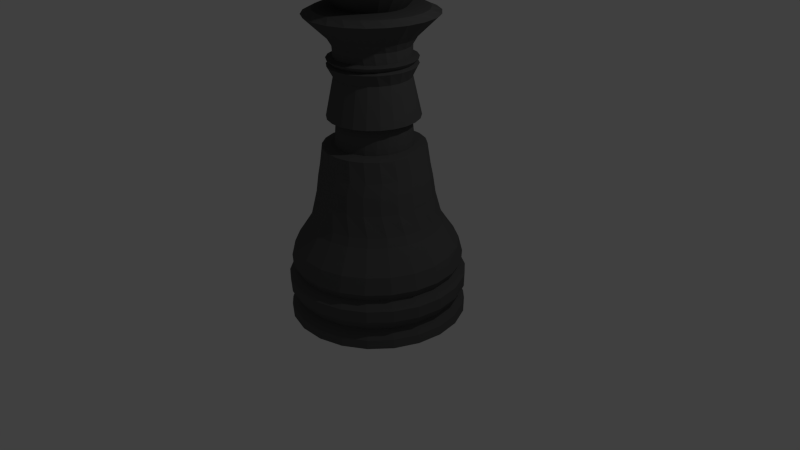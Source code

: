 # Source: b_king.blend  (saved by Blender 2.69.0; exported with 4.5.12 LTS)
import bpy
from mathutils import Matrix  # noqa: F401  (used for matrix-valued properties, if any)

bpy.ops.wm.read_factory_settings(use_empty=True)
scene = bpy.context.scene
scene.name = 'Scene'

# ---- collections
col_collection_1 = bpy.data.collections.new('Collection 1'); scene.collection.children.link(col_collection_1)

# ---- materials (node trees are filled in below, after node groups)
mat_material_001 = bpy.data.materials.new('Material.001')
mat_material_001.alpha_threshold = 0.0
mat_material_001.use_transparent_shadow = False
mat_material_001.diffuse_color = (0.1107, 0.1107, 0.1107, 1.0)
mat_material_001.roughness = 0.5
mat_material_001.line_color = (0.0, 0.0, 0.0, 1.0)
mat_material_002 = bpy.data.materials.new('Material.002')
mat_material_002.alpha_threshold = 0.0
mat_material_002.use_transparent_shadow = False
mat_material_002.diffuse_color = (0.0985, 0.0985, 0.0985, 1.0)
mat_material_002.roughness = 0.5
mat_material_002.line_color = (0.0, 0.0, 0.0, 1.0)

# ---- material node trees

# ---- world
world_world = bpy.data.worlds.new('World'); scene.world = world_world
world_world.color = (0.05088, 0.05088, 0.05088)
world_world.use_sun_shadow = False
world_world.sun_shadow_jitter_overblur = 0.0
world_world.cycles.sampling_method = 'MANUAL'
world_world.cycles.sample_map_resolution = 256

# ---- cameras
cam_camera = bpy.data.cameras.new('Camera')
cam_camera.clip_end = 100.0
cam_camera.lens = 35.0
cam_camera.sensor_width = 32.0
cam_camera.sensor_height = 18.0
cam_camera.ortho_scale = 7.314
cam_camera.dof.focus_distance = 0.0
cam_camera.dof.aperture_fstop = 128.0

# ---- lights
light_lamp = bpy.data.lights.new('Lamp', 'POINT')
light_lamp.transmission_factor = 0.0
light_lamp.cutoff_distance = 30.0
light_lamp.energy = 100.0
light_lamp.shadow_buffer_clip_start = 1.001
light_lamp.shadow_soft_size = 0.1
light_lamp.shadow_maximum_resolution = 0.006
light_lamp.use_absolute_resolution = True
light_lamp.cycles.use_multiple_importance_sampling = False

# ---- meshes
me_cube_001 = bpy.data.meshes.new('Cube.001')
me_cube_001.from_pydata([(-1.0, -1.0, -1.0), (-1.0, 1.0, -1.0), (1.0, 1.0, -1.0), (1.0, -1.0, -1.0), (-1.0, -1.0, 1.0), (-1.0, 1.0, 1.0), (1.0, 1.0, 1.0), (1.0, -1.0, 1.0), (-1.0, -0.59, 1.0), (-1.0, 0.59, 1.0), (-1.0, 0.3333, -1.0), (-1.0, -0.3333, -1.0), (1.0, 0.59, 1.0), (1.0, -0.59, 1.0), (1.0, -0.3333, -1.0), (1.0, 0.3333, -1.0), (-1.0, -1.0, -0.5889), (-1.0, -1.0, 0.5889), (-1.0, 1.0, 0.5889), (-1.0, 1.0, -0.5889), (1.0, 1.0, 0.5889), (1.0, 1.0, -0.5889), (1.0, -1.0, 0.5889), (1.0, -1.0, -0.5889), (-1.0, -0.3333, 0.3333), (-1.0, -0.3333, -0.3333), (-1.0, 0.3333, 0.3333), (-1.0, 0.3333, -0.3333), (1.0, 0.3333, 0.3333), (1.0, 0.3333, -0.3333), (1.0, -0.3333, 0.3333), (1.0, -0.3333, -0.3333), (-1.0, -0.59, 1.947), (-1.0, 0.59, 1.947), (1.0, 0.59, 1.947), (1.0, -0.59, 1.947), (-1.0, -1.0, -0.5889), (-1.0, -1.0, 0.5889), (-1.0, 1.0, 0.5889), (-1.0, 1.0, -0.5889), (1.0, 1.0, 0.5889), (1.0, 1.0, -0.5889), (1.0, -1.0, 0.5889), (1.0, -1.0, -0.5889), (-1.0, -1.732, -0.5889), (-1.0, -1.732, 0.5889), (-1.0, 1.732, 0.5889), (-1.0, 1.732, -0.5889), (1.0, 1.732, 0.5889), (1.0, 1.732, -0.5889), (1.0, -1.732, 0.5889), (1.0, -1.732, -0.5889)], [], [(27, 19, 1, 10), (19, 21, 2, 1), (31, 23, 3, 14), (23, 16, 0, 3), (10, 1, 2, 15), (12, 6, 5, 9), (16, 25, 11, 0), (25, 27, 10, 11), (21, 29, 15, 2), (29, 31, 14, 15), (0, 11, 14, 3), (11, 10, 15, 14), (7, 13, 8, 4), (12, 9, 33, 34), (9, 5, 18, 26), (26, 18, 19, 27), (5, 6, 20, 18), (22, 17, 37, 42), (13, 7, 22, 30), (30, 22, 23, 31), (7, 4, 17, 22), (16, 23, 43, 36), (4, 8, 24, 17), (17, 24, 25, 16), (8, 9, 26, 24), (24, 26, 27, 25), (6, 12, 28, 20), (20, 28, 29, 21), (12, 13, 30, 28), (28, 30, 31, 29), (35, 34, 33, 32), (8, 13, 35, 32), (13, 12, 34, 35), (9, 8, 32, 33), (42, 37, 45, 50), (36, 43, 51, 44), (21, 19, 39, 41), (18, 20, 40, 38), (23, 22, 42, 43), (20, 21, 41, 40), (19, 18, 38, 39), (17, 16, 36, 37), (46, 48, 49, 47), (50, 45, 44, 51), (41, 39, 47, 49), (38, 40, 48, 46), (43, 42, 50, 51), (40, 41, 49, 48), (39, 38, 46, 47), (37, 36, 44, 45)])
me_cube_001.materials.append(mat_material_001)
me_cube_001.use_remesh_preserve_volume = False
me_cube_001.use_remesh_preserve_attributes = False
me_cube_001.use_mirror_vertex_groups = False
me_cube_001.update()
me_plane_001 = bpy.data.meshes.new('Plane.001')
me_plane_001.from_pydata([(0.01829, 0.06909, 3.578), (0.01829, 0.06909, 3.631), (0.5125, 0.06779, 3.631), (1.381, 0.06549, 3.65), (0.5125, 0.06779, 3.659), (0.7353, 0.06949, 3.267), (0.01829, 0.06909, 3.631), (0.01829, 0.06909, 3.631), (0.01945, 0.06604, 3.578), (0.01945, 0.06604, 3.631), (0.01945, 0.06604, 3.631), (0.5125, 0.06779, 3.631), (0.5125, 0.06779, 3.659), (0.5125, 0.06584, 3.659), (0.03098, 0.06544, 3.246), (1.325, -0.1535, 3.65), (0.5125, 0.06779, 3.631), (0.5125, 0.06779, 3.659), (0.01945, 0.06604, 3.631), (0.0298, 0.06052, 3.246), (0.01903, 0.06292, 3.578), (0.01903, 0.06292, 3.631), (0.01903, 0.06292, 3.631), (0.5125, -0.01686, 3.658), (0.5125, 0.06584, 3.659), (0.5125, 0.06584, 3.659), (1.223, 0.02861, 3.256), (0.7076, -0.04727, 3.267), (0.01829, 0.06909, 3.663), (0.01945, 0.06604, 3.663), (0.02621, 0.05599, 3.246), (0.01903, 0.06292, 3.631), (0.01708, 0.06, 3.578), (0.01708, 0.06, 3.631), (0.01708, 0.06, 3.631), (0.5125, -0.01686, 3.658), (0.5125, -0.01686, 3.658), (0.5125, -0.01884, 3.658), (0.01829, 0.06909, 3.175), (0.01945, 0.06604, 3.175), (1.162, -0.3547, 3.65), (0.01903, 0.06292, 3.175), (0.01903, 0.06292, 3.663), (0.02049, 0.05221, 3.246), (0.01708, 0.06, 3.631), (0.01374, 0.05751, 3.578), (0.01374, 0.05751, 3.631), (0.01374, 0.05751, 3.631), (0.5125, -0.01884, 3.658), (0.5125, -0.1174, 3.658), (0.5125, -0.01884, 3.658), (1.438, 0.1124, 3.2), (1.155, -0.1639, 3.256), (0.6226, -0.1549, 3.267), (0.01708, 0.06, 3.175), (0.01708, 0.06, 3.663), (0.01311, 0.04949, 3.246), (0.01374, 0.05751, 3.631), (0.009285, 0.05564, 3.578), (0.009285, 0.05564, 3.631), (0.009285, 0.05564, 3.631), (0.5125, -0.1174, 3.658), (0.5125, -0.1174, 3.658), (0.5125, -0.1195, 3.658), (0.01829, 0.06909, 3.108), (0.01945, 0.06604, 3.108), (0.01903, 0.06292, 3.108), (0.9046, -0.522, 3.65), (0.01708, 0.06, 3.108), (0.01374, 0.05751, 3.175), (0.5125, -0.1195, 3.658), (0.5125, -0.1195, 3.658), (0.004669, 0.04805, 3.246), (0.01374, 0.05751, 3.663), (0.009285, 0.05564, 3.631), (0.00408, 0.05456, 3.578), (0.00408, 0.05456, 3.631), (0.00408, 0.05456, 3.631), (0.5125, -0.2648, 3.656), (0.5125, -0.1722, 3.657), (0.9364, 0.1264, 2.941), (1.403, -0.1176, 3.2), (0.01829, 0.06909, 3.041), (0.01945, 0.06604, 3.041), (0.9938, -0.3378, 3.256), (0.01903, 0.06292, 3.041), (0.4872, -0.2447, 3.267), (0.01708, 0.06, 3.041), (0.01374, 0.05751, 3.108), (0.009285, 0.05564, 3.175), (0.5125, -0.2669, 3.656), (0.009285, 0.05564, 3.663), (-0.00415, 0.04801, 3.246), (0.00408, 0.05456, 3.631), (-0.001456, 0.05435, 3.578), (-0.001456, 0.05435, 3.631), (-0.001456, 0.05435, 3.631), (0.01829, 0.06909, 2.974), (0.01945, 0.06604, 2.974), (0.01903, 0.06292, 2.974), (0.574, -0.6416, 3.65), (0.01708, 0.06, 2.974), (0.01374, 0.05751, 3.041), (0.009285, 0.05564, 3.108), (0.00408, 0.05456, 3.175), (0.2918, -0.2895, 3.657), (0.5125, -0.2895, 3.655), (0.2888, -0.2895, 3.657), (0.00408, 0.05456, 3.663), (-0.01263, 0.04937, 3.246), (-0.001456, 0.05435, 3.631), (-0.006873, 0.05502, 3.578), (-0.006873, 0.05502, 3.631), (-0.006873, 0.05502, 3.631), (0.8322, 0.1453, 2.853), (0.9291, -0.02452, 2.941), (1.255, -0.3327, 3.2), (0.01829, 0.06909, 2.773), (0.01945, 0.06604, 2.773), (0.7518, -0.479, 3.256), (0.01903, 0.06292, 2.773), (0.3122, -0.3094, 3.267), (0.01708, 0.06, 2.773), (0.01374, 0.05751, 2.974), (0.009285, 0.05564, 3.041), (0.00408, 0.05456, 3.108), (0.09452, -0.2895, 3.657), (-0.001456, 0.05435, 3.175), (0.09153, -0.2895, 3.657), (-0.001456, 0.05435, 3.663), (-0.02009, 0.05201, 3.246), (-0.006873, 0.05502, 3.631), (-0.01173, 0.05653, 3.631), (-0.01173, 0.05653, 3.578), (-0.01173, 0.05653, 3.631), (0.8186, 0.163, 2.727), (0.01829, 0.06909, 2.572), (0.01945, 0.06604, 2.572), (0.01903, 0.06292, 2.572), (0.1969, -0.704, 3.65), (0.01708, 0.06, 2.572), (0.01374, 0.05751, 2.773), (0.009285, 0.05564, 2.974), (0.00408, 0.05456, 3.041), (-0.001456, 0.05435, 3.108), (-0.08674, -0.2895, 3.657), (-0.006873, 0.05502, 3.175), (-0.08973, -0.2895, 3.657), (-0.006873, 0.05502, 3.663), (-0.02592, 0.05574, 3.246), (-0.01173, 0.05653, 3.631), (-0.01564, 0.05874, 3.578), (-0.01564, 0.05874, 3.631), (-0.01564, 0.05874, 3.631), (0.8385, 0.01008, 2.853), (0.8465, -0.1682, 2.941), (1.005, -0.5155, 3.2), (0.9789, 0.06358, 2.708), (0.01829, 0.06909, 2.371), (0.01945, 0.06604, 2.371), (0.4489, -0.5762, 3.256), (0.01903, 0.06292, 2.371), (0.112, -0.3437, 3.267), (0.01708, 0.06, 2.371), (0.01374, 0.05751, 2.572), (0.009285, 0.05564, 2.773), (0.00408, 0.05456, 2.974), (-0.001456, 0.05435, 3.041), (-0.006873, 0.05502, 3.108), (-0.2839, -0.2895, 3.657), (-0.01173, 0.05653, 3.175), (-0.2869, -0.2895, 3.657), (-0.02965, 0.06024, 3.246), (-0.01173, 0.05653, 3.663), (-0.01564, 0.05874, 3.631), (-0.01829, 0.06149, 3.578), (-0.01829, 0.06149, 3.631), (-0.01829, 0.06149, 3.631), (0.8344, 0.02924, 2.727), (0.879, 0.04534, 2.651), (0.01829, 0.06909, 2.17), (0.01945, 0.06604, 2.17), (0.01903, 0.06292, 2.17), (-0.1962, -0.7041, 3.65), (0.01708, 0.06, 2.17), (0.01374, 0.05751, 2.371), (0.009285, 0.05564, 2.572), (0.00408, 0.05456, 2.773), (-0.001456, 0.05435, 2.974), (-0.006873, 0.05502, 3.041), (-0.01173, 0.05653, 3.108), (-0.5125, -0.2703, 3.656), (-0.5125, -0.2895, 3.655), (-0.01564, 0.05874, 3.175), (-0.5125, -0.2683, 3.656), (-0.01564, 0.05874, 3.663), (-0.03098, 0.06514, 3.246), (-0.01829, 0.06149, 3.631), (-0.01945, 0.06454, 3.578), (-0.01945, 0.06454, 3.631), (-0.01945, 0.06454, 3.631), (0.7769, -0.1206, 2.853), (0.6954, -0.293, 2.941), (0.6735, -0.6514, 3.2), (0.9384, -0.09158, 2.708), (0.9719, 0.0258, 2.633), (0.01829, 0.06909, 2.071), (0.01945, 0.06604, 2.071), (0.1096, -0.6214, 3.256), (0.01903, 0.06292, 2.071), (-0.09725, -0.3449, 3.267), (0.01708, 0.06, 2.071), (0.01374, 0.05751, 2.17), (0.009285, 0.05564, 2.371), (0.00408, 0.05456, 2.572), (-0.001456, 0.05435, 2.773), (-0.006873, 0.05502, 2.974), (-0.01173, 0.05653, 3.041), (-0.01564, 0.05874, 3.108), (-0.01829, 0.06149, 3.175), (-0.5125, -0.1227, 3.658), (-0.5125, -0.1227, 3.658), (-0.5125, -0.1207, 3.658), (-0.5125, -0.1207, 3.658), (-0.01829, 0.06149, 3.663), (-0.0298, 0.07006, 3.246), (-0.01945, 0.06454, 3.631), (-0.01903, 0.06766, 3.631), (-0.01903, 0.06766, 3.578), (-0.01903, 0.06766, 3.631), (0.7825, -0.1016, 2.727), (0.8335, -0.09324, 2.651), (0.8356, 0.06178, 2.493), (0.01829, 0.06909, 1.968), (0.01945, 0.06604, 1.968), (0.01903, 0.06292, 1.968), (-0.5734, -0.6418, 3.65), (0.01708, 0.06, 1.968), (0.01374, 0.05751, 2.071), (0.009285, 0.05564, 2.17), (0.00408, 0.05456, 2.371), (-0.001456, 0.05435, 2.572), (-0.006873, 0.05502, 2.773), (-0.01173, 0.05653, 2.974), (-0.01564, 0.05874, 3.041), (-0.01829, 0.06149, 3.108), (-0.5125, -0.1227, 3.658), (-0.5125, -0.1722, 3.657), (-0.5125, -0.02194, 3.658), (-0.5125, -0.1207, 3.658), (-0.01945, 0.06454, 3.175), (-0.5125, -0.02194, 3.658), (-0.5125, -0.01997, 3.658), (-0.5125, -0.01997, 3.658), (-0.01945, 0.06454, 3.663), (-0.02621, 0.07459, 3.246), (-0.01708, 0.07058, 3.578), (-0.01708, 0.07058, 3.631), (-0.01903, 0.06766, 3.631), (-0.01708, 0.07058, 3.631), (0.6524, -0.2363, 2.853), (0.4879, -0.3887, 2.941), (0.2875, -0.7291, 3.2), (0.8219, -0.234, 2.708), (0.9128, -0.1267, 2.633), (1.022, 0.05014, 2.029), (0.01829, 0.06909, 1.767), (0.01945, 0.06604, 1.767), (-0.2386, -0.6109, 3.256), (0.01903, 0.06292, 1.767), (-0.2987, -0.3129, 3.267), (0.01708, 0.06, 1.767), (0.01374, 0.05751, 1.968), (0.009285, 0.05564, 2.071), (0.00408, 0.05456, 2.17), (-0.001456, 0.05435, 2.371), (-0.006873, 0.05502, 2.572), (-0.01173, 0.05653, 2.773), (-0.01564, 0.05874, 2.974), (-0.01829, 0.06149, 3.041), (-0.01945, 0.06454, 3.108), (-1.162, -0.3551, 3.65), (-0.9041, -0.5222, 3.65), (-0.5125, -0.02194, 3.658), (-0.5125, -0.01997, 3.658), (-0.5125, 0.06279, 3.659), (-0.01903, 0.06766, 3.175), (-0.5125, 0.06474, 3.659), (-0.5125, 0.06474, 3.659), (-0.5125, 0.06279, 3.659), (-0.02049, 0.07837, 3.246), (-0.01708, 0.07058, 3.631), (-0.01374, 0.07307, 3.578), (-0.01374, 0.07307, 3.631), (-0.01374, 0.07307, 3.631), (-0.01903, 0.06766, 3.663), (0.6673, -0.2189, 2.727), (0.7203, -0.219, 2.651), (0.8, -0.07058, 2.493), (0.822, 0.03812, 1.977), (0.01829, 0.06909, 1.566), (0.01945, 0.06604, 1.566), (0.01903, 0.06292, 1.566), (0.01708, 0.06, 1.566), (0.01374, 0.05751, 1.767), (0.009285, 0.05564, 1.968), (0.00408, 0.05456, 2.071), (-0.001456, 0.05435, 2.17), (-0.006873, 0.05502, 2.371), (-0.01173, 0.05653, 2.572), (-0.01564, 0.05874, 2.773), (-0.01829, 0.06149, 2.974), (-0.01945, 0.06454, 3.041), (-0.01903, 0.06766, 3.108), (-0.4759, -0.2502, 3.267), (-0.5125, 0.1474, 3.658), (-0.5125, 0.06279, 3.659), (-0.5125, 0.06474, 3.659), (-0.01708, 0.07058, 3.175), (-0.01311, 0.08109, 3.246), (-0.01708, 0.07058, 3.663), (-0.01374, 0.07307, 3.631), (-0.009285, 0.07494, 3.631), (-0.009285, 0.07494, 3.578), (-0.009285, 0.07494, 3.631), (-0.5125, 0.1474, 3.658), (-0.5125, 0.1494, 3.658), (-0.5125, 0.1494, 3.658), (0.475, -0.3275, 2.853), (0.2408, -0.4477, 2.941), (-0.1218, -0.7425, 3.2), (0.6388, -0.3522, 2.708), (0.7797, -0.2637, 2.633), (0.9733, -0.1113, 2.029), (0.8619, 0.007894, 1.705), (0.01829, 0.06909, 1.365), (0.01945, 0.06604, 1.365), (-0.5674, -0.5457, 3.256), (0.01903, 0.06292, 1.365), (0.01708, 0.06, 1.365), (0.01374, 0.05751, 1.566), (0.009285, 0.05564, 1.767), (0.00408, 0.05456, 1.968), (-0.001456, 0.05435, 2.071), (-0.006873, 0.05502, 2.17), (-0.01173, 0.05653, 2.371), (-0.01564, 0.05874, 2.572), (-0.01829, 0.06149, 2.773), (-0.01945, 0.06454, 2.974), (-0.01903, 0.06766, 3.041), (-0.01708, 0.07058, 3.108), (-0.6145, -0.162, 3.267), (-1.325, -0.1539, 3.65), (-0.01374, 0.07307, 3.175), (-0.5125, 0.248, 3.658), (-0.5125, 0.25, 3.658), (-0.01374, 0.07307, 3.663), (-0.004669, 0.08253, 3.246), (-0.009285, 0.07494, 3.631), (-0.00408, 0.07602, 3.578), (-0.00408, 0.07602, 3.631), (-0.00408, 0.07602, 3.631), (-0.5125, 0.1474, 3.658), (-0.5125, 0.1494, 3.658), (-0.5125, 0.1701, 3.658), (0.498, -0.3132, 2.727), (0.5489, -0.3217, 2.651), (0.6996, -0.1919, 2.493), (0.7751, -0.09112, 1.977), (1.139, 0.01765, 1.682), (0.01829, 0.06909, 1.164), (0.01945, 0.06604, 1.164), (0.01903, 0.06292, 1.164), (0.01708, 0.06, 1.164), (0.01374, 0.05751, 1.365), (0.009285, 0.05564, 1.566), (0.00408, 0.05456, 1.767), (-0.001456, 0.05435, 1.968), (-0.006873, 0.05502, 2.071), (-0.01173, 0.05653, 2.17), (-0.01564, 0.05874, 2.371), (-0.01829, 0.06149, 2.572), (-0.01945, 0.06454, 2.773), (-0.01903, 0.06766, 2.974), (-0.01708, 0.07058, 3.041), (-0.01374, 0.07307, 3.108), (-0.8503, -0.431, 3.256), (-0.009285, 0.07494, 3.175), (-1.162, 0.4853, 3.65), (-1.325, 0.2841, 3.65), (-0.3477, 0.2874, 3.658), (-0.5125, 0.2874, 3.657), (-0.3432, 0.2874, 3.658), (0.00415, 0.08257, 3.246), (-0.009285, 0.07494, 3.663), (-0.00408, 0.07602, 3.631), (0.001456, 0.07623, 3.578), (0.001456, 0.07623, 3.631), (0.001456, 0.07623, 3.631), (0.2591, -0.3869, 2.853), (-0.02572, -0.4651, 2.941), (-0.5213, -0.6905, 3.2), (0.4039, -0.4366, 2.708), (0.5834, -0.374, 2.633), (0.8454, -0.2585, 2.029), (0.7983, -0.1265, 1.705), (1.205, 0.0385, 1.438), (0.01829, 0.06909, 0.9624), (0.01945, 0.06604, 0.9624), (0.01903, 0.06292, 0.9624), (0.01708, 0.06, 0.9624), (0.01374, 0.05751, 1.164), (0.009285, 0.05564, 1.365), (0.00408, 0.05456, 1.566), (-0.001456, 0.05435, 1.767), (-0.006873, 0.05502, 1.968), (-0.01173, 0.05653, 2.071), (-0.01564, 0.05874, 2.17), (-0.01829, 0.06149, 2.371), (-0.01945, 0.06454, 2.572), (-0.01903, 0.06766, 2.773), (-0.01708, 0.07058, 2.974), (-0.01374, 0.07307, 3.041), (-0.009285, 0.07494, 3.108), (-1.064, -0.2761, 3.256), (-0.7034, -0.05533, 3.267), (-1.381, 0.06509, 3.65), (-0.7076, 0.1778, 3.267), (-0.1855, 0.2874, 3.659), (-0.00408, 0.07602, 3.175), (-0.1813, 0.2874, 3.659), (-0.00408, 0.07602, 3.663), (0.01263, 0.08121, 3.246), (0.001456, 0.07623, 3.631), (0.006873, 0.07556, 3.578), (0.006873, 0.07556, 3.631), (0.006873, 0.07556, 3.631), (0.2884, -0.3769, 2.727), (0.3329, -0.393, 2.651), (0.5425, -0.2924, 2.493), (0.6654, -0.2077, 1.977), (1.069, -0.1611, 1.682), (1.258, 0.01123, 1.288), (0.01829, 0.06909, 0.7612), (0.01945, 0.06604, 0.7612), (0.01903, 0.06292, 0.7612), (0.01708, 0.06, 0.7612), (0.01374, 0.05751, 0.9624), (0.009285, 0.05564, 1.164), (0.00408, 0.05456, 1.365), (-0.001456, 0.05435, 1.566), (-0.006873, 0.05502, 1.767), (-0.01173, 0.05653, 1.968), (-0.01564, 0.05874, 2.071), (-0.01829, 0.06149, 2.17), (-0.01945, 0.06454, 2.371), (-0.01903, 0.06766, 2.572), (-0.01708, 0.07058, 2.773), (-0.01374, 0.07307, 2.974), (-0.009285, 0.07494, 3.041), (-0.00408, 0.07602, 3.108), (-0.8785, -0.5772, 3.2), (-0.6226, 0.2855, 3.267), (-0.7353, 0.06109, 3.267), (-0.9046, 0.6526, 3.65), (0.001456, 0.07623, 3.175), (-0.06175, 0.2874, 3.66), (-0.0578, 0.2874, 3.66), (0.001456, 0.07623, 3.663), (0.02009, 0.07857, 3.246), (0.006873, 0.07556, 3.631), (0.01173, 0.07405, 3.631), (0.01173, 0.07405, 3.578), (0.01173, 0.07405, 3.631), (0.02223, -0.4097, 2.853), (-0.2902, -0.4395, 2.941), (0.1363, -0.4803, 2.708), (0.3399, -0.4487, 2.633), (0.6491, -0.3795, 2.029), (0.67, -0.2453, 1.705), (1.142, -0.1514, 1.438), (1.315, 0.01074, 1.073), (0.01829, 0.06909, 0.7109), (0.01945, 0.06604, 0.7109), (0.01903, 0.06292, 0.7109), (0.01708, 0.06, 0.7109), (0.01374, 0.05751, 0.7612), (0.009285, 0.05564, 0.9624), (0.00408, 0.05456, 1.164), (-0.001456, 0.05435, 1.365), (-0.006873, 0.05502, 1.566), (-0.01173, 0.05653, 1.767), (-0.01564, 0.05874, 1.968), (-0.01829, 0.06149, 2.071), (-0.01945, 0.06454, 2.17), (-0.01903, 0.06766, 2.371), (-0.01708, 0.07058, 2.572), (-0.01374, 0.07307, 2.773), (-0.009285, 0.07494, 2.974), (-0.00408, 0.07602, 3.041), (0.001456, 0.07623, 3.108), (-1.165, -0.4119, 3.2), (-1.192, -0.09348, 3.256), (-1.155, 0.2944, 3.256), (-1.223, 0.102, 3.256), (0.05171, 0.2874, 3.66), (0.006873, 0.07556, 3.175), (0.05567, 0.2874, 3.66), (0.006873, 0.07556, 3.663), (0.02592, 0.07484, 3.246), (0.01173, 0.07405, 3.631), (0.01564, 0.07184, 3.578), (0.01564, 0.07184, 3.631), (0.01564, 0.07184, 3.631), (0.05534, -0.4047, 2.727), (0.09001, -0.4273, 2.651), (0.3415, -0.364, 2.493), (0.5018, -0.3021, 1.977), (0.9127, -0.3215, 1.682), (1.18, -0.1861, 1.288), (1.433, 0.06255, 0.8243), (0.01829, 0.06909, 0.6606), (0.01945, 0.06604, 0.6606), (0.01903, 0.06292, 0.6606), (0.01708, 0.06, 0.6606), (0.01374, 0.05751, 0.7109), (0.009285, 0.05564, 0.7612), (0.00408, 0.05456, 0.9624), (-0.001456, 0.05435, 1.164), (-0.006873, 0.05502, 1.365), (-0.01173, 0.05653, 1.566), (-0.01564, 0.05874, 1.767), (-0.01829, 0.06149, 1.968), (-0.01945, 0.06454, 2.071), (-0.01903, 0.06766, 2.17), (-0.01708, 0.07058, 2.371), (-0.01374, 0.07307, 2.572), (-0.009285, 0.07494, 2.773), (-0.00408, 0.07602, 2.974), (0.001456, 0.07623, 3.041), (0.006873, 0.07556, 3.108), (-0.5311, -0.3731, 2.941), (-0.9938, 0.4683, 3.256), (-0.4872, 0.3753, 3.267), (-0.574, 0.7722, 3.65), (0.1749, 0.2874, 3.659), (0.01173, 0.07405, 3.175), (0.1791, 0.2874, 3.659), (0.02965, 0.07034, 3.246), (0.01173, 0.07405, 3.663), (0.01564, 0.07184, 3.631), (0.01829, 0.06909, 3.578), (0.01829, 0.06909, 3.631), (0.01829, 0.06909, 3.631), (-0.2164, -0.394, 2.853), (-0.1423, -0.4798, 2.708), (0.06887, -0.4818, 2.633), (0.4002, -0.4644, 2.029), (0.4874, -0.3389, 1.705), (0.9876, -0.3238, 1.438), (1.235, -0.1956, 1.073), (1.51, 0.06195, 0.7215), (0.01829, 0.06909, 0.6103), (0.01945, 0.06604, 0.6103), (0.01903, 0.06292, 0.6103), (0.01708, 0.06, 0.6103), (0.01374, 0.05751, 0.6606), (0.009285, 0.05564, 0.7109), (0.00408, 0.05456, 0.7612), (-0.001456, 0.05435, 0.9624), (-0.006873, 0.05502, 1.164), (-0.01173, 0.05653, 1.365), (-0.01564, 0.05874, 1.566), (-0.01829, 0.06149, 1.767), (-0.01945, 0.06454, 1.968), (-0.01903, 0.06766, 2.071), (-0.01708, 0.07058, 2.17), (-0.01374, 0.07307, 2.371), (-0.009285, 0.07494, 2.572), (-0.00408, 0.07602, 2.773), (0.001456, 0.07623, 2.974), (0.006873, 0.07556, 3.041), (0.01173, 0.07405, 3.108), (-0.729, -0.2711, 2.941), (-1.356, -0.2079, 3.2), (-1.403, 0.2481, 3.2), (-1.438, 0.01821, 3.2), (0.3361, 0.2874, 3.658), (0.01564, 0.07183, 3.175), (0.3406, 0.2874, 3.658), (0.01564, 0.07184, 3.663), (0.03098, 0.06544, 3.246), (0.01829, 0.06909, 3.631), (0.5125, 0.06778, 3.631), (1.381, 0.06549, 3.65), (0.5125, 0.06778, 3.659), (-0.1822, -0.3944, 2.727), (-0.1602, -0.4216, 2.651), (0.1128, -0.4007, 2.493), (0.2976, -0.3668, 1.977), (0.6821, -0.4505, 1.682), (1.007, -0.363, 1.288), (1.374, -0.1645, 0.8243), (1.675, 0.06125, 0.5852), (0.01829, 0.06909, 0.56), (0.01945, 0.06604, 0.56), (0.01903, 0.06292, 0.56), (0.01708, 0.06, 0.56), (0.01374, 0.05751, 0.6103), (0.009285, 0.05564, 0.6606), (0.00408, 0.05456, 0.7109), (-0.001456, 0.05435, 0.7612), (-0.006873, 0.05502, 0.9624), (-0.01173, 0.05653, 1.164), (-0.01564, 0.05874, 1.365), (-0.01829, 0.06149, 1.566), (-0.01945, 0.06454, 1.767), (-0.01903, 0.06766, 1.968), (-0.01708, 0.07058, 2.071), (-0.01374, 0.07307, 2.17), (-0.009285, 0.07494, 2.371), (-0.00408, 0.07602, 2.572), (0.001456, 0.07623, 2.773), (0.006873, 0.07556, 2.974), (0.01173, 0.07405, 3.041), (0.01564, 0.07183, 3.108), (-0.4376, -0.3411, 2.853), (-1.255, 0.4633, 3.2), (-0.7518, 0.6096, 3.256), (-0.3122, 0.44, 3.267), (-0.1969, 0.8346, 3.65), (0.01829, 0.06909, 3.175), (0.5125, 0.2533, 3.658), (0.5125, 0.2874, 3.657), (0.5125, 0.2513, 3.658), (0.01829, 0.06909, 3.663), (0.5125, 0.06778, 3.659), (0.5125, 0.06778, 3.659), (0.5125, 0.06778, 3.631), (0.5125, 0.06778, 3.631), (0.7353, 0.06949, 3.267), (1.325, 0.2845, 3.65), (0.5125, 0.1505, 3.658), (-0.4094, -0.4352, 2.708), (-0.2078, -0.4705, 2.633), (0.1188, -0.5064, 2.029), (0.2653, -0.3998, 1.705), (0.7529, -0.4646, 1.438), (1.054, -0.3808, 1.073), (1.447, -0.1773, 0.7215), (1.854, 0.05869, 0.4423), (0.01829, 0.06909, 0.3589), (0.01945, 0.06604, 0.3589), (0.01903, 0.06292, 0.3589), (0.01708, 0.06, 0.3589), (0.01374, 0.05751, 0.56), (0.009285, 0.05564, 0.6103), (0.00408, 0.05456, 0.6606), (-0.001456, 0.05435, 0.7109), (-0.006873, 0.05502, 0.7612), (-0.01173, 0.05653, 0.9624), (-0.01564, 0.05874, 1.164), (-0.01829, 0.06149, 1.365), (-0.01945, 0.06454, 1.566), (-0.01903, 0.06766, 1.767), (-0.01708, 0.07058, 1.968), (-0.01374, 0.07307, 2.071), (-0.009285, 0.07494, 2.17), (-0.00408, 0.07602, 2.371), (0.001456, 0.07623, 2.572), (0.006873, 0.07556, 2.773), (0.01173, 0.07405, 2.974), (0.01564, 0.07183, 3.041), (0.01829, 0.06909, 3.108), (-0.6233, -0.2552, 2.853), (-0.8679, -0.1419, 2.941), (-0.9291, 0.1551, 2.941), (-0.9364, 0.004135, 2.941), (1.162, 0.4857, 3.65), (0.9041, 0.6528, 3.65), (0.5125, 0.1525, 3.658), (1.223, 0.02861, 3.256), (0.5125, 0.1505, 3.658), (0.5125, 0.1505, 3.658), (0.5125, 0.1525, 3.658), (0.7034, 0.1859, 3.267), (0.5125, 0.1525, 3.658), (-0.4049, -0.3469, 2.727), (-0.3974, -0.3765, 2.651), (-0.1251, -0.3997, 2.493), (0.0692, -0.3965, 1.977), (0.3963, -0.5378, 1.682), (0.7513, -0.5053, 1.288), (1.203, -0.373, 0.8243), (1.605, -0.2041, 0.5852), (1.945, 0.05569, 0.2462), (0.01829, 0.06909, 0.1577), (0.01945, 0.06604, 0.1577), (0.01903, 0.06292, 0.1577), (0.01708, 0.06, 0.1577), (0.01374, 0.05751, 0.3589), (0.009285, 0.05564, 0.56), (0.00408, 0.05456, 0.6103), (-0.001456, 0.05435, 0.6606), (-0.006873, 0.05502, 0.7109), (-0.01173, 0.05653, 0.7612), (-0.01564, 0.05874, 0.9624), (-0.01829, 0.06149, 1.164), (-0.01945, 0.06454, 1.365), (-0.01903, 0.06766, 1.566), (-0.01708, 0.07058, 1.767), (-0.01374, 0.07307, 1.968), (-0.009285, 0.07494, 2.071), (-0.00408, 0.07602, 2.17), (0.001456, 0.07623, 2.371), (0.006873, 0.07556, 2.572), (0.01173, 0.07405, 2.773), (0.01564, 0.07183, 2.974), (0.01829, 0.06909, 3.041), (1.438, 0.1124, 3.2), (-0.8465, 0.2988, 2.941), (-1.005, 0.6461, 3.2), (-0.4489, 0.7068, 3.256), (-0.112, 0.4743, 3.267), (0.1962, 0.8347, 3.65), (0.4759, 0.3808, 3.267), (0.5125, 0.1701, 3.658), (1.192, 0.2241, 3.256), (0.6145, 0.2926, 3.267), (-0.6434, -0.35, 2.708), (-0.4676, -0.4159, 2.633), (-0.1721, -0.5021, 2.029), (0.02172, -0.4231, 1.705), (0.4571, -0.5625, 1.438), (0.7879, -0.5298, 1.073), (1.267, -0.3969, 0.7215), (1.776, -0.235, 0.4423), (1.842, 0.05984, 0.1457), (0.01829, 0.06909, 0.05708), (0.01945, 0.06604, 0.05708), (0.01903, 0.06292, 0.05708), (0.01708, 0.06, 0.05708), (0.01374, 0.05751, 0.1577), (0.009285, 0.05564, 0.3589), (0.00408, 0.05456, 0.56), (-0.001456, 0.05435, 0.6103), (-0.006873, 0.05502, 0.6606), (-0.01173, 0.05653, 0.7109), (-0.01564, 0.05874, 0.7612), (-0.01829, 0.06149, 0.9624), (-0.01945, 0.06454, 1.164), (-0.01903, 0.06766, 1.365), (-0.01708, 0.07058, 1.566), (-0.01374, 0.07307, 1.767), (-0.009285, 0.07494, 1.968), (-0.00408, 0.07602, 2.071), (0.001456, 0.07623, 2.17), (0.006873, 0.07556, 2.371), (0.01173, 0.07405, 2.572), (0.01564, 0.07183, 2.773), (0.01829, 0.06909, 2.974), (0.9364, 0.1264, 2.941), (-0.5948, -0.266, 2.727), (-0.7584, -0.1434, 2.853), (-0.8385, 0.1205, 2.853), (-0.8322, -0.01469, 2.853), (0.2987, 0.4435, 3.267), (0.5734, 0.7724, 3.65), (1.356, 0.3385, 3.2), (1.064, 0.4066, 3.256), (-0.6024, -0.2955, 2.651), (-0.3528, -0.3611, 2.493), (-0.1648, -0.3888, 1.977), (0.07836, -0.5762, 1.682), (0.4353, -0.6013, 1.288), (0.9347, -0.546, 0.8243), (1.405, -0.4476, 0.5852), (1.861, -0.2523, 0.2462), (2.018, 0.06909, 0.05186), (2.018, 0.06909, -0.09186), (0.01829, 0.06909, -0.04351), (0.01945, 0.06604, -0.04351), (0.01903, 0.06292, -0.04351), (0.01708, 0.06, -0.04351), (0.01374, 0.05751, 0.05708), (0.009285, 0.05564, 0.1577), (0.00408, 0.05456, 0.3589), (-0.001456, 0.05435, 0.56), (-0.006873, 0.05502, 0.6103), (-0.01173, 0.05653, 0.6606), (-0.01564, 0.05874, 0.7109), (-0.01829, 0.06149, 0.7612), (-0.01945, 0.06454, 0.9624), (-0.01903, 0.06766, 1.164), (-0.01708, 0.07058, 1.365), (-0.01374, 0.07307, 1.566), (-0.009285, 0.07494, 1.767), (-0.00408, 0.07602, 1.968), (0.001456, 0.07623, 2.071), (0.006873, 0.07556, 2.17), (0.01173, 0.07405, 2.371), (0.01564, 0.07183, 2.572), (0.01829, 0.06909, 2.773), (0.8322, 0.1453, 2.853), (0.8679, 0.2725, 2.941), (-0.7769, 0.2512, 2.853), (-0.6954, 0.4236, 2.941), (-0.6735, 0.7819, 3.2), (-0.1096, 0.752, 3.256), (0.09725, 0.4755, 3.267), (0.8503, 0.5616, 3.256), (0.5674, 0.6763, 3.256), (1.165, 0.5425, 3.2), (-0.8252, -0.2311, 2.708), (-0.6895, -0.3223, 2.633), (-0.4492, -0.4518, 2.029), (-0.2236, -0.4067, 1.705), (0.1243, -0.6096, 1.438), (0.4581, -0.6306, 1.073), (0.9842, -0.5791, 0.7215), (1.553, -0.5044, 0.4423), (1.765, -0.232, 0.1457), (1.831, 0.06909, -0.2356), (1.938, -0.2511, 0.05186), (1.939, -0.2511, -0.09186), (0.01829, 0.06909, -0.2447), (0.01945, 0.06604, -0.2447), (0.01903, 0.06292, -0.2447), (0.01708, 0.06, -0.2447), (0.01374, 0.05751, -0.04351), (0.009285, 0.05564, 0.05708), (0.00408, 0.05456, 0.1577), (-0.001456, 0.05435, 0.3589), (-0.006873, 0.05502, 0.56), (-0.01173, 0.05653, 0.6103), (-0.01564, 0.05874, 0.6606), (-0.01829, 0.06149, 0.7109), (-0.01945, 0.06454, 0.7612), (-0.01903, 0.06766, 0.9624), (-0.01708, 0.07058, 1.164), (-0.01374, 0.07307, 1.365), (-0.009285, 0.07494, 1.566), (-0.00408, 0.07602, 1.767), (0.001456, 0.07623, 1.968), (0.006873, 0.07556, 2.071), (0.01173, 0.07405, 2.17), (0.01564, 0.07183, 2.371), (0.01829, 0.06909, 2.572), (0.8186, 0.163, 2.727), (0.7584, 0.274, 2.853), (-0.7366, -0.1583, 2.727), (-0.8344, 0.1013, 2.727), (-0.8186, -0.03242, 2.727), (0.2386, 0.7415, 3.256), (0.729, 0.4017, 2.941), (0.8785, 0.7078, 3.2), (-0.7587, -0.1854, 2.651), (-0.5519, -0.2879, 2.493), (-0.3854, -0.3442, 1.977), (-0.2459, -0.5626, 1.682), (0.08398, -0.6433, 1.288), (0.5908, -0.6695, 0.8243), (1.091, -0.6496, 0.5852), (1.627, -0.5346, 0.2462), (1.993, 0.06909, -0.3398), (1.702, -0.5456, 0.05186), (1.702, -0.5457, -0.09186), (0.01829, 0.06909, -0.4459), (0.01945, 0.06604, -0.4459), (0.01903, 0.06292, -0.4459), (0.01708, 0.06, -0.4459), (0.01374, 0.05751, -0.2447), (0.009285, 0.05564, -0.04351), (0.00408, 0.05456, 0.05708), (-0.001456, 0.05435, 0.1577), (-0.006873, 0.05502, 0.3589), (-0.01173, 0.05653, 0.56), (-0.01564, 0.05874, 0.6103), (-0.01829, 0.06149, 0.6606), (-0.01945, 0.06454, 0.7109), (-0.01903, 0.06766, 0.7612), (-0.01708, 0.07058, 0.9624), (-0.01374, 0.07307, 1.164), (-0.009285, 0.07494, 1.365), (-0.00408, 0.07602, 1.566), (0.001456, 0.07623, 1.767), (0.006873, 0.07556, 1.968), (0.01173, 0.07405, 2.071), (0.01564, 0.07183, 2.17), (0.01829, 0.06909, 2.371), (0.9789, 0.06357, 2.708), (0.7366, 0.2888, 2.727), (0.6233, 0.3858, 2.853), (-0.7825, 0.2322, 2.727), (-0.6524, 0.3669, 2.853), (-0.4878, 0.5193, 2.941), (-0.2875, 0.8597, 3.2), (0.5213, 0.8211, 3.2), (0.1219, 0.8731, 3.2), (0.5311, 0.5036, 2.941), (-0.9402, -0.08829, 2.708), (-0.8556, -0.1972, 2.633), (-0.6898, -0.3596, 2.029), (-0.4508, -0.3521, 1.705), (-0.2185, -0.602, 1.438), (0.09121, -0.6751, 1.073), (0.6218, -0.709, 0.7215), (1.205, -0.7276, 0.4423), (1.545, -0.4998, 0.1457), (2.018, 0.06909, -0.4459), (1.758, -0.2213, -0.2356), (1.327, -0.7907, 0.05186), (1.327, -0.7907, -0.09186), (1.938, -0.2511, -0.4459), (1.702, -0.5456, -0.4459), (1.327, -0.7907, -0.4459), (0.01374, 0.05751, -0.4459), (0.009285, 0.05564, -0.2447), (0.00408, 0.05456, -0.04351), (-0.001456, 0.05435, 0.05708), (-0.006873, 0.05502, 0.1577), (-0.01173, 0.05653, 0.3589), (-0.01564, 0.05874, 0.56), (-0.01829, 0.06149, 0.6103), (-0.01945, 0.06454, 0.6606), (-0.01903, 0.06766, 0.7109), (-0.01708, 0.07058, 0.7612), (-0.01374, 0.07307, 0.9624), (-0.009285, 0.07494, 1.164), (-0.00408, 0.07602, 1.365), (0.001456, 0.07623, 1.566), (0.006873, 0.07556, 1.767), (0.01173, 0.07405, 1.968), (0.01564, 0.07183, 2.071), (0.01829, 0.06909, 2.17), (0.879, 0.04534, 2.651), (0.9402, 0.2189, 2.708), (0.5948, 0.3966, 2.727), (-0.9384, 0.2222, 2.708), (-0.9789, 0.067, 2.708), (0.4376, 0.4716, 2.853), (0.2902, 0.5701, 2.941), (-0.8534, -0.05495, 2.651), (-0.7064, -0.186, 2.493), (-0.5748, -0.2665, 1.977), (-0.5503, -0.4982, 1.682), (-0.2741, -0.6279, 1.288), (0.1991, -0.7334, 0.8243), (0.6891, -0.7937, 0.5852), (1.261, -0.7683, 0.2462), (1.914, -0.2471, -0.3398), (1.544, -0.4885, -0.2356), (1.199, -0.7219, 0.1457), (0.8446, -0.9665, -0.09186), (0.8446, -0.9664, 0.05186), (1.68, -0.5379, -0.3398), (1.31, -0.7799, -0.3398), (0.8446, -0.9664, -0.4459), (0.009285, 0.05564, -0.4459), (0.00408, 0.05456, -0.2447), (-0.001456, 0.05435, -0.04351), (-0.006873, 0.05502, 0.05708), (-0.01173, 0.05653, 0.1577), (-0.01564, 0.05874, 0.3589), (-0.01829, 0.06149, 0.56), (-0.01945, 0.06454, 0.6103), (-0.01903, 0.06766, 0.6606), (-0.01708, 0.07058, 0.7109), (-0.01374, 0.07307, 0.7612), (-0.009285, 0.07494, 0.9624), (-0.00408, 0.07602, 1.164), (0.001456, 0.07623, 1.365), (0.006873, 0.07556, 1.566), (0.01173, 0.07405, 1.767), (0.01564, 0.07183, 1.968), (0.01829, 0.06909, 2.071), (0.9719, 0.0258, 2.633), (0.8534, 0.1855, 2.651), (0.8252, 0.3617, 2.708), (0.4049, 0.4775, 2.727), (-0.8219, 0.3646, 2.708), (-0.6673, 0.3495, 2.727), (-0.475, 0.4581, 2.853), (-0.2408, 0.5783, 2.941), (0.02572, 0.5957, 2.941), (0.2164, 0.5246, 2.853), (-0.9523, -0.05093, 2.633), (-0.8745, -0.233, 2.029), (-0.6415, -0.2637, 1.705), (-0.5437, -0.5403, 1.438), (-0.2831, -0.6596, 1.073), (0.209, -0.7763, 0.7215), (0.7595, -0.8866, 0.4423), (1.204, -0.7109, -0.2356), (0.7565, -0.8801, 0.1457), (0.2939, -1.059, -0.09186), (0.2939, -1.059, 0.05186), (0.834, -0.9534, -0.3398), (0.2939, -1.059, -0.4459), (0.00408, 0.05456, -0.4459), (-0.001456, 0.05435, -0.2447), (-0.006873, 0.05502, -0.04351), (-0.01173, 0.05653, 0.05708), (-0.01564, 0.05874, 0.1577), (-0.01829, 0.06149, 0.3589), (-0.01945, 0.06454, 0.56), (-0.01903, 0.06766, 0.6103), (-0.01708, 0.07058, 0.6606), (-0.01374, 0.07307, 0.7109), (-0.009285, 0.07494, 0.7612), (-0.00408, 0.07602, 0.9624), (0.001456, 0.07623, 1.164), (0.006873, 0.07556, 1.365), (0.01173, 0.07405, 1.566), (0.01564, 0.07183, 1.767), (0.01829, 0.06909, 1.968), (0.8356, 0.06178, 2.493), (0.9523, 0.1815, 2.633), (0.7587, 0.316, 2.651), (0.6434, 0.4806, 2.708), (-0.8335, 0.2238, 2.651), (-0.879, 0.08524, 2.651), (0.1822, 0.525, 2.727), (-0.02223, 0.5403, 2.853), (-0.8035, -0.06385, 2.493), (-0.7176, -0.162, 1.977), (-0.8101, -0.3881, 1.682), (-0.61, -0.5564, 1.288), (-0.2087, -0.7326, 0.8243), (0.2312, -0.8681, 0.5852), (0.7924, -0.9344, 0.2462), (0.7666, -0.8703, -0.2356), (0.2526, -0.9618, 0.1457), (-0.2806, -1.06, 0.05186), (-0.2806, -1.06, -0.09186), (0.2903, -1.044, -0.3398), (-0.2806, -1.06, -0.4459), (-0.001456, 0.05435, -0.4459), (-0.006873, 0.05502, -0.2447), (-0.01173, 0.05653, -0.04351), (-0.01564, 0.05874, 0.05708), (-0.01829, 0.06149, 0.1577), (-0.01945, 0.06454, 0.3589), (-0.01903, 0.06766, 0.56), (-0.01708, 0.07058, 0.6103), (-0.01374, 0.07307, 0.6606), (-0.009285, 0.07494, 0.7109), (-0.00408, 0.07602, 0.7612), (0.001456, 0.07623, 0.9624), (0.006873, 0.07556, 1.164), (0.01173, 0.07405, 1.365), (0.01564, 0.07183, 1.566), (0.01829, 0.06909, 1.767), (1.022, 0.05014, 2.029), (0.8035, 0.1944, 2.493), (0.8556, 0.3278, 2.633), (0.6024, 0.4261, 2.651), (0.4094, 0.5658, 2.708), (-0.7203, 0.3496, 2.651), (-0.6388, 0.4828, 2.708), (-0.498, 0.4438, 2.727), (-0.2591, 0.5175, 2.853), (-0.05534, 0.5352, 2.727), (-0.9719, 0.1048, 2.633), (-0.9885, -0.08227, 2.029), (-0.7802, -0.1487, 1.705), (-0.8248, -0.4295, 1.438), (-0.6345, -0.5853, 1.073), (-0.2207, -0.7753, 0.7215), (0.2522, -0.9684, 0.4423), (0.2599, -1.02, 0.2462), (0.2672, -0.954, -0.2356), (-0.2718, -0.9602, 0.1457), (-0.8323, -0.9696, 0.05186), (-0.8323, -0.9696, -0.09186), (-0.2769, -1.045, -0.3398), (-0.8323, -0.9696, -0.4459), (-0.006873, 0.05502, -0.4459), (-0.01173, 0.05653, -0.2447), (-0.01564, 0.05874, -0.04351), (-0.01829, 0.06149, 0.05708), (-0.01945, 0.06454, 0.1577), (-0.01903, 0.06766, 0.3589), (-0.01708, 0.07058, 0.56), (-0.01374, 0.07307, 0.6103), (-0.009285, 0.07494, 0.6606), (-0.00408, 0.07602, 0.7109), (0.001456, 0.07623, 0.7612), (0.006873, 0.07556, 0.9624), (0.01173, 0.07405, 1.164), (0.01564, 0.07183, 1.365), (0.01829, 0.06909, 1.566), (0.822, 0.03812, 1.977), (0.9885, 0.2129, 2.029), (0.7064, 0.3166, 2.493), (0.6895, 0.4528, 2.633), (0.3974, 0.507, 2.651), (-0.9128, 0.2573, 2.633), (0.1423, 0.6104, 2.708), (-0.2884, 0.5074, 2.727), (-0.8356, 0.0688, 2.493), (-0.8023, -0.03898, 1.977), (-1.004, -0.2413, 1.682), (-0.8965, -0.4345, 1.288), (-0.5997, -0.6672, 0.8243), (-0.2454, -0.867, 0.5852), (-0.2937, -1.017, 0.2462), (-0.2538, -0.9551, -0.2356), (-0.7741, -0.8756, 0.1457), (-1.317, -0.7957, 0.05186), (-1.317, -0.7957, -0.09186), (-0.8217, -0.9566, -0.3398), (-1.317, -0.7957, -0.4459), (-0.01173, 0.05653, -0.4459), (-0.01564, 0.05874, -0.2447), (-0.01829, 0.06149, -0.04351), (-0.01945, 0.06454, 0.05708), (-0.01903, 0.06766, 0.1577), (-0.01708, 0.07058, 0.3589), (-0.01374, 0.07307, 0.56), (-0.009285, 0.07494, 0.6103), (-0.00408, 0.07602, 0.6606), (0.001456, 0.07623, 0.7109), (0.006873, 0.07556, 0.7612), (0.01173, 0.07405, 0.9624), (0.01564, 0.07183, 1.164), (0.01829, 0.06909, 1.365), (0.8619, 0.007893, 1.705), (0.8023, 0.1696, 1.977), (0.8745, 0.3636, 2.029), (0.5519, 0.4184, 2.493), (0.4676, 0.5465, 2.633), (0.1602, 0.5522, 2.651), (-0.7797, 0.3942, 2.633), (-0.5489, 0.4523, 2.651), (-0.4039, 0.5672, 2.708), (-0.1363, 0.6109, 2.708), (-1.022, 0.08044, 2.029), (-0.8558, -0.01631, 1.705), (-1.039, -0.2787, 1.438), (-0.9344, -0.4583, 1.073), (-0.6326, -0.7063, 0.7215), (-0.2755, -0.9666, 0.4423), (-0.8235, -0.9264, 0.2462), (-0.7543, -0.8735, -0.2356), (-1.214, -0.7147, 0.1457), (-1.694, -0.5521, -0.09186), (-1.694, -0.552, 0.05186), (-1.3, -0.7849, -0.3398), (-1.694, -0.552, -0.4459), (-0.01564, 0.05874, -0.4459), (-0.01829, 0.06149, -0.2447), (-0.01945, 0.06454, -0.04351), (-0.01903, 0.06766, 0.05708), (-0.01708, 0.07058, 0.1577), (-0.01374, 0.07307, 0.3589), (-0.009285, 0.07494, 0.56), (-0.00408, 0.07602, 0.6103), (0.001456, 0.07623, 0.6606), (0.006873, 0.07556, 0.7109), (0.01173, 0.07405, 0.7612), (0.01564, 0.07183, 0.9624), (0.01829, 0.06909, 1.164), (1.139, 0.01764, 1.682), (0.8558, 0.1469, 1.705), (0.7176, 0.2925, 1.977), (0.6898, 0.4902, 2.029), (0.3528, 0.4916, 2.493), (0.2078, 0.6011, 2.633), (-0.8, 0.2012, 2.493), (-0.09001, 0.5578, 2.651), (-0.822, 0.09246, 1.977), (-1.117, -0.06966, 1.682), (-1.11, -0.2721, 1.288), (-0.9421, -0.5424, 0.8243), (-0.7022, -0.7903, 0.5852), (-0.7808, -0.8811, 0.4423), (-1.287, -0.7557, 0.2462), (-1.194, -0.7158, -0.2356), (-1.555, -0.4907, 0.1457), (-1.935, -0.2584, -0.09186), (-1.935, -0.2584, 0.05186), (-1.673, -0.5443, -0.3398), (-1.935, -0.2584, -0.4459), (-0.01829, 0.06149, -0.4459), (-0.01945, 0.06454, -0.2447), (-0.01903, 0.06766, -0.04351), (-0.01708, 0.07058, 0.05708), (-0.01374, 0.07307, 0.1577), (-0.009285, 0.07494, 0.3589), (-0.00408, 0.07602, 0.56), (0.001456, 0.07623, 0.6103), (0.006873, 0.07556, 0.6606), (0.01173, 0.07405, 0.7109), (0.01564, 0.07183, 0.7612), (0.01829, 0.06909, 0.9624), (1.205, 0.0385, 1.438), (1.117, 0.2002, 1.682), (0.7802, 0.2793, 1.705), (0.5748, 0.3971, 1.977), (0.4492, 0.5824, 2.029), (0.1251, 0.5303, 2.493), (-0.06887, 0.6124, 2.633), (-0.6996, 0.3225, 2.493), (-0.5834, 0.5046, 2.633), (-0.3329, 0.5236, 2.651), (-0.9733, 0.2419, 2.029), (-0.8619, 0.1227, 1.705), (-1.169, -0.1, 1.438), (-1.159, -0.289, 1.073), (-0.9932, -0.5747, 0.7215), (-1.223, -0.7189, 0.4423), (-1.645, -0.5184, 0.2462), (-1.536, -0.4949, -0.2356), (-1.77, -0.2216, 0.1457), (-2.018, 0.06149, -0.09186), (-2.018, 0.06149, 0.05186), (-1.91, -0.2544, -0.3398), (-2.018, 0.06149, -0.4459), (-0.01945, 0.06454, -0.4459), (-0.01903, 0.06766, -0.2447), (-0.01708, 0.07058, -0.04351), (-0.01374, 0.07307, 0.05708), (-0.009285, 0.07494, 0.1577), (-0.00408, 0.07602, 0.3589), (0.001456, 0.07623, 0.56), (0.006873, 0.07556, 0.6103), (0.01173, 0.07405, 0.6606), (0.01564, 0.07183, 0.7109), (0.01829, 0.06909, 0.7612), (1.258, 0.01123, 1.288), (1.169, 0.2306, 1.438), (1.004, 0.3719, 1.682), (0.6415, 0.3943, 1.705), (0.3854, 0.4748, 1.977), (0.1721, 0.6326, 2.029), (-0.1128, 0.5313, 2.493), (-0.3399, 0.5793, 2.633), (-0.7751, 0.2217, 1.977), (-1.139, 0.1129, 1.682), (-1.234, -0.08234, 1.288), (-1.208, -0.3684, 0.8243), (-1.102, -0.6443, 0.5852), (-1.566, -0.4933, 0.4423), (-1.871, -0.2339, 0.2462), (-1.755, -0.2286, -0.2356), (-1.842, 0.07074, 0.1457), (-1.938, 0.3817, 0.05186), (-1.939, 0.3817, -0.09186), (-1.993, 0.06149, -0.3398), (-1.938, 0.3817, -0.4459), (-0.01903, 0.06766, -0.4459), (-0.01708, 0.07058, -0.2447), (-0.01374, 0.07307, -0.04351), (-0.009285, 0.07494, 0.05708), (-0.00408, 0.07602, 0.1577), (0.001456, 0.07623, 0.3589), (0.006873, 0.07556, 0.56), (0.01173, 0.07405, 0.6103), (0.01564, 0.07183, 0.6606), (0.01829, 0.06909, 0.7109), (1.315, 0.01073, 1.073), (1.234, 0.2129, 1.288), (1.039, 0.4093, 1.438), (0.8101, 0.5187, 1.682), (0.4508, 0.4827, 1.705), (0.1648, 0.5193, 1.977), (-0.1188, 0.6369, 2.029), (-0.3415, 0.4946, 2.493), (-0.8454, 0.3891, 2.029), (-0.5425, 0.423, 2.493), (-0.7983, 0.257, 1.705), (-1.205, 0.09208, 1.438), (-1.289, -0.09089, 1.073), (-1.273, -0.3913, 0.7215), (-1.413, -0.4408, 0.5852), (-1.782, -0.2223, 0.4423), (-1.945, 0.07489, 0.2462), (-1.831, 0.06149, -0.2356), (-1.765, 0.3626, 0.1457), (-1.702, 0.6762, 0.05186), (-1.702, 0.6763, -0.09186), (-1.914, 0.3776, -0.3398), (-1.702, 0.6762, -0.4459), (-0.01708, 0.07058, -0.4459), (-0.01374, 0.07307, -0.2447), (-0.009285, 0.07494, -0.04351), (-0.00408, 0.07602, 0.05708), (0.001456, 0.07623, 0.1577), (0.006873, 0.07556, 0.3589), (0.01173, 0.07405, 0.56), (0.01564, 0.07183, 0.6103), (0.01829, 0.06909, 0.6606), (1.433, 0.06255, 0.8243), (1.289, 0.2215, 1.073), (1.11, 0.4026, 1.288), (0.8248, 0.5601, 1.438), (0.5503, 0.6288, 1.682), (0.2236, 0.5373, 1.705), (-0.0692, 0.5271, 1.977), (-0.4002, 0.5949, 2.029), (-0.6654, 0.3383, 1.977), (-1.069, 0.2917, 1.682), (-1.258, 0.1194, 1.288), (-1.376, -0.1593, 0.8243), (-1.609, -0.1964, 0.5852), (-1.854, 0.07189, 0.4423), (-1.861, 0.3829, 0.2462), (-1.758, 0.3519, -0.2356), (-1.545, 0.6304, 0.1457), (-1.327, 0.9213, 0.05186), (-1.327, 0.9213, -0.09186), (-1.68, 0.6685, -0.3398), (-1.327, 0.9213, -0.4459), (-0.01374, 0.07307, -0.4459), (-0.009285, 0.07494, -0.2447), (-0.00408, 0.07602, -0.04351), (0.001456, 0.07623, 0.05708), (0.006873, 0.07556, 0.1577), (0.01173, 0.07405, 0.3589), (0.01564, 0.07183, 0.56), (0.01829, 0.06909, 0.6103), (1.51, 0.06195, 0.7215), (1.376, 0.2899, 0.8243), (1.159, 0.4195, 1.073), (0.8965, 0.565, 1.288), (0.5437, 0.6709, 1.438), (0.2459, 0.6932, 1.682), (-0.02172, 0.5536, 1.705), (-0.2976, 0.4974, 1.977), (-0.6491, 0.51, 2.029), (-0.67, 0.3758, 1.705), (-1.142, 0.282, 1.438), (-1.315, 0.1198, 1.073), (-1.45, -0.1709, 0.7215), (-1.675, 0.06933, 0.5852), (-1.776, 0.3656, 0.4423), (-1.627, 0.6652, 0.2462), (-1.544, 0.6191, -0.2356), (-1.199, 0.8524, 0.1457), (-0.8446, 1.097, -0.09186), (-0.8446, 1.097, 0.05186), (-1.31, 0.9105, -0.3398), (-0.8446, 1.097, -0.4459), (-0.009285, 0.07494, -0.4459), (-0.00408, 0.07602, -0.2447), (0.001456, 0.07623, -0.04351), (0.006873, 0.07556, 0.05708), (0.01173, 0.07405, 0.1577), (0.01564, 0.07183, 0.3589), (0.01829, 0.06909, 0.56), (1.675, 0.06125, 0.5852), (1.45, 0.3015, 0.7215), (1.208, 0.499, 0.8243), (0.9345, 0.5889, 1.073), (0.61, 0.687, 1.288), (0.2185, 0.7325, 1.438), (-0.07836, 0.7068, 1.682), (-0.2653, 0.5304, 1.705), (-0.5018, 0.4327, 1.977), (-0.9127, 0.4521, 1.682), (-1.18, 0.3167, 1.288), (-1.433, 0.06803, 0.8243), (-1.51, 0.06863, 0.7215), (-1.605, 0.3347, 0.5852), (-1.553, 0.635, 0.4423), (-1.261, 0.8988, 0.2462), (-1.204, 0.8415, -0.2356), (-0.7565, 1.011, 0.1457), (-0.2939, 1.189, -0.09186), (-0.2939, 1.189, 0.05186), (-0.834, 1.084, -0.3398), (-0.2939, 1.189, -0.4459), (-0.00408, 0.07602, -0.4459), (0.001456, 0.07623, -0.2447), (0.006873, 0.07556, -0.04351), (0.01173, 0.07405, 0.05708), (0.01564, 0.07183, 0.1577), (0.01829, 0.06909, 0.3589), (1.854, 0.05868, 0.4423), (1.609, 0.3269, 0.5852), (1.273, 0.5219, 0.7215), (0.9421, 0.673, 0.8243), (0.6345, 0.7159, 1.073), (0.2741, 0.7585, 1.288), (-0.1243, 0.7402, 1.438), (-0.3963, 0.6684, 1.682), (-0.4874, 0.4695, 1.705), (-0.9876, 0.4544, 1.438), (-1.235, 0.3262, 1.073), (-1.447, 0.3079, 0.7215), (-1.405, 0.5782, 0.5852), (-1.205, 0.8582, 0.4423), (-0.7924, 1.065, 0.2462), (-0.7666, 1.001, -0.2356), (-0.2526, 1.092, 0.1457), (0.2806, 1.19, 0.05186), (0.2806, 1.19, -0.09186), (-0.2903, 1.175, -0.3398), (0.2806, 1.19, -0.4459), (0.001456, 0.07623, -0.4459), (0.006873, 0.07556, -0.2447), (0.01173, 0.07405, -0.04351), (0.01564, 0.07183, 0.05708), (0.01829, 0.06909, 0.1577), (1.945, 0.05569, 0.2462), (1.782, 0.3529, 0.4423), (1.413, 0.5714, 0.5852), (0.9932, 0.7053, 0.7215), (0.5997, 0.7978, 0.8243), (0.2831, 0.7901, 1.073), (-0.08398, 0.7739, 1.288), (-0.4571, 0.6931, 1.438), (-0.6821, 0.5811, 1.682), (-1.007, 0.4936, 1.288), (-1.374, 0.2951, 0.8243), (-1.267, 0.5275, 0.7215), (-1.091, 0.7802, 0.5852), (-0.7595, 1.017, 0.4423), (-0.2599, 1.15, 0.2462), (-0.2672, 1.085, -0.2356), (0.2718, 1.091, 0.1457), (0.8323, 1.1, 0.05186), (0.8323, 1.1, -0.09186), (0.2769, 1.176, -0.3398), (0.8323, 1.1, -0.4459), (0.006873, 0.07556, -0.4459), (0.01173, 0.07405, -0.2447), (0.01564, 0.07183, -0.04351), (0.01829, 0.06909, 0.05708), (1.842, 0.05984, 0.1457), (1.871, 0.3645, 0.2462), (1.566, 0.6238, 0.4423), (1.102, 0.7749, 0.5852), (0.6326, 0.8368, 0.7215), (0.2087, 0.8632, 0.8243), (-0.09121, 0.8057, 1.073), (-0.4353, 0.7319, 1.288), (-0.7529, 0.5952, 1.438), (-1.054, 0.5113, 1.073), (-1.203, 0.5036, 0.8243), (-0.9842, 0.7096, 0.7215), (-0.6891, 0.9243, 0.5852), (-0.2522, 1.099, 0.4423), (0.2937, 1.147, 0.2462), (0.2538, 1.086, -0.2356), (0.7741, 1.006, 0.1457), (1.317, 0.9262, 0.05186), (1.317, 0.9263, -0.09186), (0.8218, 1.087, -0.3398), (1.317, 0.9262, -0.4459), (0.01173, 0.07405, -0.4459), (0.01564, 0.07183, -0.2447), (0.01829, 0.06909, -0.04351), (2.018, 0.06909, -0.09186), (2.018, 0.06909, 0.05186), (1.77, 0.3522, 0.1457), (1.645, 0.649, 0.2462), (1.223, 0.8495, 0.4423), (0.7022, 0.9209, 0.5852), (0.2207, 0.9059, 0.7215), (-0.1991, 0.864, 0.8243), (-0.4581, 0.7612, 1.073), (-0.7513, 0.6359, 1.288), (-0.9347, 0.6766, 0.8243), (-0.6218, 0.8396, 0.7215), (-0.2312, 0.9987, 0.5852), (0.2755, 1.097, 0.4423), (0.8235, 1.057, 0.2462), (0.7543, 1.004, -0.2356), (1.214, 0.8453, 0.1457), (1.694, 0.6826, -0.09186), (1.694, 0.6826, 0.05186), (1.3, 0.9155, -0.3398), (1.694, 0.6826, -0.4459), (0.01564, 0.07183, -0.4459), (0.01829, 0.06909, -0.2447), (1.831, 0.06909, -0.2356), (1.935, 0.389, -0.09186), (1.935, 0.389, 0.05186), (1.555, 0.6213, 0.1457), (1.287, 0.8863, 0.2462), (0.7808, 1.012, 0.4423), (0.2454, 0.9976, 0.5852), (-0.209, 0.9068, 0.7215), (-0.5908, 0.8, 0.8243), (-0.7879, 0.6604, 1.073), (1.194, 0.8464, -0.2356), (1.673, 0.6749, -0.3398), (1.935, 0.389, -0.4459), (0.01829, 0.06909, -0.4459), (1.993, 0.06909, -0.3398), (1.755, 0.3592, -0.2356), (1.536, 0.6255, -0.2356), (1.91, 0.3849, -0.3398), (2.018, 0.06909, -0.4459)], [], [(16, 17, 11), (11, 6, 16), (17, 12, 11), (6, 7, 16), (11, 12, 2), (2, 0, 1, 11), (1, 6, 11), (0, 2, 3, 5), (2, 12, 4, 3), (864, 909, 867, 825), (825, 780, 822, 864), (738, 696, 778, 779), (696, 651, 737, 778), (651, 604, 695, 737), (482, 443, 520, 561), (443, 407, 481, 520), (407, 370, 442, 481), (370, 335, 406, 442), (335, 300, 369, 406), (300, 266, 334, 369), (266, 233, 299, 334), (206, 180, 232, 265), (180, 158, 205, 232), (158, 136, 179, 205), (136, 117, 157, 179), (135, 157, 117, 97), (64, 38, 51, 80), (38, 14, 26, 51), (14, 5, 26), (14, 0, 5), (604, 562, 650, 695), (562, 521, 603, 650), (521, 482, 561, 603), (738, 779, 822, 780), (233, 206, 265, 299), (97, 82, 114, 135), (82, 64, 80, 114), (910, 824, 866, 951), (181, 182, 161, 159), (480, 441, 518, 559), (444, 445, 409, 408), (204, 178, 230, 263), (27, 15, 40, 53), (333, 298, 367, 404), (950, 910, 951, 955), (159, 161, 138, 137), (736, 694, 776, 820), (519, 480, 559, 601), (408, 409, 372, 371), (826, 868, 869, 827), (231, 204, 263, 297), (234, 235, 209, 207), (913, 950, 955, 914), (118, 137, 138, 120), (694, 649, 735, 776), (560, 519, 601, 648), (371, 372, 338, 336), (264, 231, 297, 332), (50, 42, 61, 62), (48, 50, 42, 61), (36, 42, 48, 50), (36, 29, 42), (48, 50, 37), (35, 36, 29, 42), (37, 61, 49, 15), (23, 48, 37, 15), (37, 48, 61), (49, 40, 15), (35, 42, 48, 23), (61, 62, 49), (826, 827, 782, 781), (118, 120, 99, 98), (154, 115, 155, 201), (649, 602, 693, 735), (602, 560, 648, 693), (336, 338, 302, 301), (822, 779, 824, 910), (10, 18, 29, 6), (7, 9, 18), (1, 0, 9, 7), (0, 8, 9, 1), (29, 28, 6), (6, 9, 10), (6, 1, 9), (0, 8, 9), (9, 10, 18), (6, 7, 1), (135, 114, 154, 178), (482, 483, 444, 443), (369, 334, 405, 441), (206, 207, 181, 180), (778, 737, 821, 823), (604, 605, 563, 562), (97, 98, 83, 82), (0, 14, 19, 8), (51, 26, 52, 81), (651, 652, 605, 604), (334, 299, 368, 405), (266, 267, 234, 233), (737, 695, 777, 821), (562, 563, 522, 521), (82, 83, 65, 64), (14, 38, 39, 19), (26, 5, 27, 52), (696, 697, 652, 651), (780, 781, 739, 738), (299, 265, 333, 368), (300, 301, 267, 266), (521, 522, 483, 482), (695, 650, 736, 777), (80, 51, 81, 115), (64, 65, 39, 38), (738, 739, 697, 696), (909, 913, 868, 867), (232, 205, 264, 298), (779, 778, 823, 824), (335, 336, 301, 300), (520, 481, 560, 602), (561, 520, 602, 649), (114, 80, 115, 154), (117, 118, 98, 97), (825, 826, 781, 780), (25, 29, 35, 36), (12, 29, 24, 25), (12, 28, 29), (24, 25, 29, 35), (24, 25, 13), (35, 36, 23), (13, 35, 23, 3), (17, 29, 24, 4), (17, 12, 28, 29), (4, 24, 13, 3), (23, 15, 3), (13, 24, 35), (205, 179, 231, 264), (370, 371, 336, 335), (481, 442, 519, 560), (603, 561, 649, 694), (117, 136, 137, 118), (909, 864, 950, 913), (233, 234, 207, 206), (179, 157, 204, 231), (867, 868, 826, 825), (407, 408, 371, 370), (442, 406, 480, 519), (650, 603, 694, 736), (158, 159, 137, 136), (864, 822, 910, 950), (265, 232, 298, 333), (5, 3, 15, 27), (157, 135, 178, 204), (443, 444, 408, 407), (406, 369, 441, 480), (180, 181, 159, 158), (332, 297, 366, 403), (70, 71, 63), (62, 55, 70, 71), (62, 42, 55), (61, 62, 42, 55), (63, 70, 79, 40), (61, 55, 70, 49), (78, 67, 40, 79), (49, 70, 63, 40), (79, 70, 78), (71, 55, 78, 70), (827, 828, 783, 782), (120, 122, 101, 99), (201, 155, 202, 260), (735, 693, 775, 819), (693, 648, 734, 775), (338, 339, 303, 302), (866, 865, 911, 912), (367, 332, 403, 439), (914, 915, 870, 869), (740, 741, 699, 698), (66, 68, 54, 41), (155, 116, 156, 202), (863, 820, 907, 949), (523, 524, 485, 484), (302, 303, 271, 269), (782, 783, 741, 740), (440, 404, 478, 517), (698, 699, 654, 653), (84, 53, 86, 119), (30, 41, 54, 43), (85, 87, 68, 66), (564, 565, 524, 523), (908, 863, 949, 952), (235, 269, 271, 237), (479, 440, 517, 558), (653, 654, 607, 606), (22, 31, 42, 10), (18, 21, 31), (9, 20, 21, 18), (21, 10, 9, 8), (42, 29, 10), (10, 21, 22), (21, 22, 31), (8, 20, 21), (9, 8, 20), (10, 18, 9), (178, 154, 201, 230), (483, 484, 445, 444), (441, 405, 479, 518), (207, 209, 182, 181), (823, 821, 908, 865), (605, 606, 564, 563), (98, 99, 85, 83), (8, 19, 30, 20), (81, 52, 84, 116), (652, 653, 606, 605), (405, 368, 440, 479), (267, 269, 235, 234), (821, 777, 863, 908), (563, 564, 523, 522), (83, 85, 66, 65), (19, 39, 41, 30), (52, 27, 53, 84), (697, 698, 653, 652), (781, 782, 740, 739), (368, 333, 404, 440), (301, 302, 269, 267), (522, 523, 484, 483), (777, 736, 820, 863), (115, 81, 116, 155), (65, 66, 41, 39), (739, 740, 698, 697), (913, 914, 869, 868), (298, 264, 332, 367), (824, 823, 865, 866), (993, 912, 953, 1031), (184, 212, 185, 163), (647, 600, 691, 733), (446, 486, 447, 410), (331, 296, 365, 402), (86, 67, 100, 121), (478, 439, 516, 557), (956, 993, 1031, 997), (163, 185, 164, 140), (692, 647, 733, 774), (907, 862, 948, 992), (410, 447, 411, 373), (366, 331, 402, 438), (870, 916, 871, 828), (237, 272, 238, 211), (915, 956, 997, 957), (122, 140, 164, 141), (862, 819, 906, 948), (734, 692, 774, 818), (373, 411, 374, 339), (403, 366, 438, 477), (90, 106, 100, 67), (106, 105, 100), (90, 73, 105, 106), (90, 67, 78, 73), (78, 55, 73), (828, 871, 829, 783), (122, 141, 123, 101), (260, 202, 261, 328), (819, 775, 861, 906), (775, 734, 818, 861), (339, 374, 340, 303), (338, 372, 373, 339), (648, 601, 692, 734), (776, 735, 819, 862), (120, 138, 140, 122), (914, 955, 956, 915), (209, 235, 237, 211), (827, 869, 870, 828), (297, 263, 331, 366), (372, 409, 410, 373), (601, 559, 647, 692), (820, 776, 862, 907), (161, 163, 140, 138), (955, 951, 993, 956), (404, 367, 439, 478), (53, 40, 67, 86), (263, 230, 296, 331), (445, 446, 410, 409), (559, 518, 600, 647), (182, 184, 163, 161), (951, 866, 912, 993), (34, 44, 55, 42), (31, 33, 44), (21, 32, 33, 31), (32, 33, 21, 20), (21, 20, 32), (22, 31, 21), (22, 33, 34, 42), (33, 34, 44), (22, 21, 33), (230, 201, 260, 296), (484, 485, 446, 445), (518, 479, 558, 600), (182, 209, 211, 184), (865, 908, 952, 911), (606, 607, 565, 564), (99, 101, 87, 85), (116, 84, 119, 156), (20, 30, 43, 32), (742, 785, 743, 700), (160, 121, 162, 208), (56, 69, 89, 72), (102, 124, 103, 88), (994, 1030, 1070, 1032), (608, 656, 609, 566), (304, 341, 305, 272), (646, 599, 690, 732), (700, 743, 701, 655), (203, 160, 208, 262), (45, 56, 72, 58), (123, 142, 124, 102), (655, 701, 656, 608), (954, 994, 1032, 996), (238, 273, 239, 212), (691, 646, 732, 773), (525, 567, 526, 486), (365, 328, 399, 437), (60, 74, 91, 47), (57, 59, 74), (46, 58, 59, 57), (59, 47, 46, 45), (46, 45, 58), (47, 57, 46), (59, 60, 74), (91, 73, 47), (47, 59, 60), (45, 58, 59), (1031, 953, 995, 1071), (212, 239, 213, 185), (733, 691, 773, 817), (486, 526, 487, 447), (402, 365, 437, 476), (121, 100, 139, 162), (557, 516, 598, 645), (997, 1031, 1071, 1035), (185, 213, 186, 164), (47, 57, 73, 55), (44, 46, 57), (33, 45, 46, 44), (33, 32, 45, 46), (34, 44, 33), (33, 32, 45), (46, 47, 57), (34, 46, 47, 55), (34, 33, 46), (296, 260, 328, 365), (485, 525, 486, 446), (600, 558, 646, 691), (184, 211, 238, 212), (911, 952, 994, 954), (607, 655, 608, 565), (101, 123, 102, 87), (32, 43, 56, 45), (156, 119, 160, 203), (654, 700, 655, 607), (558, 517, 599, 646), (271, 304, 272, 237), (952, 949, 1030, 994), (565, 608, 566, 524), (87, 102, 88, 68), (43, 54, 69, 56), (119, 86, 121, 160), (699, 742, 700, 654), (517, 478, 557, 599), (783, 829, 784, 741), (303, 340, 304, 271), (949, 907, 992, 1030), (524, 566, 525, 485), (202, 156, 203, 261), (68, 88, 69, 54), (741, 784, 742, 699), (915, 957, 916, 870), (439, 403, 477, 516), (911, 954, 953, 912), (165, 187, 166, 142), (399, 329, 400, 474), (991, 947, 1028, 1068), (947, 905, 990, 1028), (412, 449, 413, 375), (995, 996, 1033, 1034), (598, 556, 644, 689), (998, 1036, 999, 958), (830, 873, 831, 785), (103, 125, 104, 89), (329, 262, 330, 400), (609, 657, 610, 567), (1070, 1069, 1142, 1106), (375, 413, 376, 341), (872, 918, 873, 830), (690, 645, 731, 772), (785, 831, 786, 743), (208, 162, 210, 268), (72, 89, 104, 92), (124, 143, 125, 103), (656, 702, 657, 609), (1032, 1070, 1106, 1072), (341, 376, 342, 305), (732, 690, 772, 816), (743, 786, 744, 701), (262, 208, 268, 330), (58, 72, 92, 75), (142, 166, 143, 124), (599, 557, 645, 690), (829, 872, 830, 784), (340, 375, 341, 304), (1030, 992, 1069, 1070), (566, 609, 567, 525), (261, 203, 262, 329), (88, 103, 89, 69), (784, 830, 785, 742), (957, 998, 958, 916), (516, 477, 556, 598), (954, 996, 995, 953), (374, 412, 375, 340), (861, 818, 905, 947), (906, 861, 947, 991), (328, 261, 329, 399), (141, 165, 142, 123), (871, 917, 872, 829), (477, 438, 515, 556), (126, 139, 107, 91), (107, 100, 105, 91), (139, 100, 107), (105, 73, 91), (411, 448, 412, 374), (818, 774, 860, 905), (948, 906, 991, 1029), (164, 186, 165, 141), (957, 997, 1035, 998), (272, 305, 273, 238), (916, 958, 917, 871), (438, 402, 476, 515), (447, 487, 448, 411), (774, 733, 817, 860), (992, 948, 1029, 1069), (568, 611, 569, 527), (555, 514, 596, 643), (210, 183, 236, 270), (731, 689, 771, 815), (1075, 1107, 1144, 1111), (240, 275, 241, 214), (1142, 1105, 1175, 1176), (946, 904, 989, 1027), (527, 569, 528, 488), (597, 555, 643, 688), (999, 1037, 1000, 959), (342, 377, 343, 306), (1036, 1075, 1111, 1076), (214, 241, 215, 187), (1105, 1068, 1141, 1175), (990, 946, 1027, 1067), (488, 528, 489, 449), (644, 597, 688, 730), (169, 183, 147, 129), (147, 183, 145, 129), (169, 236, 183), (145, 108, 129), (959, 1000, 960, 918), (187, 215, 188, 166), (474, 400, 475, 554), (1068, 1028, 1104, 1141), (1028, 990, 1067, 1104), (449, 489, 450, 413), (1036, 1076, 1037, 999), (1034, 1033, 1073, 1074), (689, 644, 730, 771), (917, 959, 918, 872), (145, 139, 128, 108), (128, 139, 126, 108), (145, 183, 139), (126, 91, 108), (556, 515, 597, 644), (448, 488, 449, 412), (1029, 991, 1068, 1105), (905, 860, 946, 990), (186, 214, 187, 165), (998, 1035, 1075, 1036), (305, 342, 306, 273), (958, 999, 959, 917), (515, 476, 555, 597), (487, 527, 488, 448), (860, 817, 904, 946), (1069, 1029, 1105, 1142), (213, 240, 214, 186), (1035, 1071, 1107, 1075), (645, 598, 689, 731), (162, 139, 183, 210), (476, 437, 514, 555), (526, 568, 527, 487), (817, 773, 859, 904), (239, 274, 240, 213), (1071, 995, 1034, 1107), (437, 399, 474, 514), (77, 93, 108, 60), (74, 76, 93), (59, 75, 76, 74), (76, 60, 59, 58), (59, 58, 75), (60, 74, 59), (76, 77, 93), (108, 91, 60), (60, 76, 77), (58, 75, 76), (567, 610, 568, 526), (773, 732, 816, 859), (273, 306, 274, 239), (996, 1032, 1072, 1033), (701, 744, 702, 656), (109, 127, 146, 130), (167, 189, 168, 144), (745, 788, 746, 703), (1108, 1143, 1177, 1145), (414, 451, 415, 377), (903, 858, 944, 988), (832, 875, 833, 787), (401, 337, 386, 461), (94, 109, 130, 111), (188, 216, 189, 167), (1073, 1108, 1145, 1109), (787, 833, 788, 745), (343, 378, 344, 307), (945, 903, 988, 1026), (658, 704, 659, 611), (596, 554, 626, 687), (113, 131, 148, 96), (110, 112, 131), (95, 111, 112, 110), (112, 96, 95, 94), (95, 94, 111), (96, 110, 95), (112, 113, 131), (148, 129, 96), (96, 112, 113), (94, 111, 112), (1144, 1074, 1110, 1178), (307, 344, 308, 275), (989, 945, 1026, 1066), (611, 659, 612, 569), (270, 236, 282, 314), (643, 596, 687, 729), (815, 771, 857, 902), (1111, 1144, 1178, 1148), (275, 308, 276, 241), (1176, 1175, 1242, 1211), (1027, 989, 1066, 1103), (904, 859, 945, 989), (274, 307, 275, 240), (1107, 1034, 1074, 1144), (96, 110, 129, 77), (93, 95, 110), (76, 94, 95, 93), (95, 77, 76, 75), (76, 75, 94), (77, 93, 76), (95, 96, 110), (129, 108, 77), (77, 95, 96), (75, 94, 95), (514, 474, 554, 596), (610, 658, 611, 568), (859, 816, 903, 945), (306, 343, 307, 274), (1033, 1072, 1108, 1073), (744, 787, 745, 702), (166, 188, 167, 143), (75, 92, 109, 94), (330, 268, 337, 401), (786, 832, 787, 744), (816, 772, 858, 903), (376, 414, 377, 342), (1072, 1106, 1143, 1108), (702, 745, 703, 657), (143, 167, 144, 125), (92, 104, 127, 109), (268, 210, 270, 337), (831, 874, 832, 786), (772, 731, 815, 858), (918, 960, 919, 873), (413, 450, 414, 376), (1106, 1142, 1176, 1143), (657, 703, 658, 610), (400, 330, 401, 475), (125, 144, 127, 104), (873, 919, 874, 831), (1174, 1140, 1209, 1241), (1210, 1174, 1241, 1274), (529, 571, 530, 490), (1109, 1147, 1146, 1110), (857, 814, 901, 943), (1112, 1149, 1113, 1077), (961, 1002, 962, 920), (168, 190, 170, 146), (541, 461, 501, 583), (746, 789, 747, 704), (1177, 1211, 1243, 1212), (490, 530, 491, 451), (1001, 1039, 1002, 961), (944, 902, 987, 1025), (920, 962, 921, 875), (130, 146, 170, 149), (386, 314, 351, 424), (189, 217, 190, 168), (788, 834, 789, 746), (1145, 1177, 1212, 1179), (451, 491, 452, 415), (988, 944, 1025, 1065), (875, 921, 876, 833), (461, 386, 424, 501), (111, 130, 149, 133), (216, 243, 217, 189), (833, 876, 834, 788), (1109, 1145, 1179, 1147), (337, 270, 314, 386), (874, 920, 875, 832), (858, 815, 902, 944), (960, 1001, 961, 919), (450, 490, 451, 414), (1143, 1176, 1211, 1177), (703, 746, 704, 658), (475, 401, 461, 541), (144, 168, 146, 127), (919, 961, 920, 874), (1074, 1073, 1109, 1110), (1076, 1112, 1077, 1037), (771, 730, 814, 857), (489, 529, 490, 450), (1104, 1067, 1140, 1174), (1141, 1104, 1174, 1210), (554, 475, 541, 626), (215, 242, 216, 188), (1000, 1038, 1001, 960), (236, 192, 191, 282), (236, 169, 171, 192), (171, 148, 191, 192), (169, 129, 148, 171), (730, 688, 770, 814), (528, 570, 529, 489), (1067, 1027, 1103, 1140), (1175, 1141, 1210, 1242), (241, 276, 242, 215), (1076, 1111, 1148, 1112), (377, 415, 378, 343), (1037, 1077, 1038, 1000), (688, 643, 729, 770), (569, 612, 570, 528), (133, 149, 172, 151), (243, 278, 244, 217), (834, 876, 922, 877), (1147, 1179, 1214, 1181), (379, 416, 453, 417), (1102, 1065, 1138, 1172), (747, 790, 748, 705), (762, 674, 763, 850), (153, 174, 195, 134), (150, 152, 174), (132, 151, 152, 150), (152, 134, 132, 133), (195, 173, 134), (134, 152, 153), (152, 153, 174), (133, 151, 152), (132, 133, 151), (134, 150, 132), (1213, 1146, 1180, 1245), (379, 417, 380, 345), (1139, 1102, 1172, 1208), (705, 748, 706, 660), (813, 762, 850, 900), (351, 281, 352, 425), (987, 943, 1024, 1064), (1182, 1213, 1245, 1217), (345, 380, 346, 309), (1173, 1139, 1208, 1240), (1243, 1275, 1305, 1276), (613, 660, 706, 661), (856, 813, 900, 942), (1113, 1150, 1114, 1078), (452, 492, 453, 416), (1149, 1182, 1217, 1183), (277, 309, 346, 310), (1275, 1274, 1334, 1305), (1209, 1173, 1240, 1273), (626, 541, 583, 674), (242, 277, 243, 216), (1038, 1078, 1039, 1001), (220, 246, 247), (220, 221, 246), (194, 282, 191, 148), (281, 282, 194, 221), (194, 148, 173, 220), (221, 246, 281), (220, 221, 194), (814, 770, 856, 901), (570, 613, 571, 529), (1140, 1103, 1173, 1209), (1242, 1210, 1274, 1275), (276, 309, 277, 242), (1112, 1148, 1182, 1149), (415, 452, 416, 378), (1077, 1113, 1078, 1038), (770, 729, 813, 856), (612, 660, 613, 570), (1103, 1066, 1139, 1173), (1211, 1242, 1275, 1243), (308, 345, 309, 276), (1148, 1178, 1213, 1182), (902, 857, 943, 987), (314, 282, 281, 351), (729, 687, 762, 813), (659, 705, 660, 612), (1066, 1026, 1102, 1139), (344, 379, 345, 308), (1178, 1110, 1146, 1213), (134, 150, 173, 113), (131, 132, 150), (112, 111, 132, 131), (112, 111, 133, 132), (111, 133, 132), (113, 131, 112), (132, 134, 150), (173, 148, 113), (113, 132, 134), (113, 112, 132), (687, 626, 674, 762), (704, 747, 705, 659), (1026, 988, 1065, 1102), (378, 416, 379, 344), (1040, 1080, 1041, 1003), (218, 245, 219, 193), (675, 584, 586, 677), (835, 878, 836, 790), (1244, 1276, 1306, 1277), (531, 572, 615, 573), (1079, 1115, 1080, 1040), (1101, 1064, 1137, 1171), (1003, 1041, 1004, 963), (502, 425, 463, 504), (172, 193, 219, 196), (244, 279, 245, 218), (1214, 1244, 1277, 1246), (877, 923, 878, 835), (492, 531, 573, 532), (1138, 1101, 1171, 1207), (963, 1004, 964, 922), (584, 502, 504, 586), (151, 172, 196, 175), (278, 311, 279, 244), (877, 922, 964, 923), (1181, 1214, 1246, 1216), (417, 453, 493, 454), (1172, 1138, 1207, 1239), (748, 790, 836, 791), (850, 763, 765, 852), (177, 197, 224, 195), (174, 176, 197), (152, 175, 176, 174), (175, 176, 152, 151), (152, 151, 175), (153, 174, 152), (153, 176, 177, 195), (176, 177, 197), (153, 152, 176), (1245, 1180, 1215, 1278), (501, 424, 502, 584), (921, 963, 922, 876), (1065, 1025, 1101, 1138), (452, 491, 531, 492), (1179, 1212, 1244, 1214), (834, 877, 835, 789), (217, 244, 218, 190), (149, 170, 193, 172), (424, 351, 425, 502), (962, 1003, 963, 921), (1025, 987, 1064, 1101), (1039, 1079, 1040, 1002), (491, 530, 572, 531), (1212, 1243, 1276, 1244), (789, 835, 790, 747), (583, 501, 584, 675), (190, 218, 193, 170), (962, 1002, 1040, 1003), (1149, 1183, 1150, 1113), (943, 901, 986, 1024), (1147, 1181, 1180, 1146), (530, 571, 614, 572), (1241, 1209, 1273, 1304), (1274, 1241, 1304, 1334), (674, 583, 675, 763), (277, 310, 278, 243), (1078, 1114, 1079, 1039), (248, 251, 283), (223, 195, 248, 251), (222, 223, 249), (222, 223, 195, 248), (221, 195, 222, 223), (221, 173, 195), (249, 248, 283, 352), (281, 246, 249, 352), (249, 222, 248), (246, 222, 249), (220, 195, 222, 246), (220, 221, 173, 195), (901, 856, 942, 986), (571, 613, 661, 614), (1021, 939, 938, 1020), (1151, 1184, 1219, 1185), (532, 574, 533, 493), (1218, 1249, 1282, 1250), (347, 381, 419, 382), (1333, 1303, 1361, 1389), (1335, 1363, 1390, 1364), (662, 707, 750, 708), (1063, 1021, 1020, 1097), (315, 325, 362), (288, 254, 315, 325), (287, 288, 317), (287, 288, 254, 315), (289, 254, 287, 288), (289, 224, 254), (426, 316, 317, 362), (362, 389, 426), (317, 315, 362), (317, 287, 315), (316, 287, 317), (285, 254, 287, 316), (285, 289, 224, 254), (1151, 1185, 1152, 1115), (347, 382, 348, 311), (765, 677, 676, 764), (1363, 1362, 1415, 1390), (1362, 1333, 1389, 1415), (615, 662, 708, 663), (1215, 1216, 1247, 1248), (1100, 1063, 1097, 1169), (1218, 1250, 1219, 1184), (1080, 1116, 1081, 1041), (245, 280, 250, 219), (677, 586, 585, 676), (878, 924, 879, 836), (1277, 1306, 1336, 1307), (573, 615, 663, 616), (1115, 1152, 1116, 1080), (1171, 1137, 1206, 1238), (1041, 1081, 1042, 1004), (1183, 1218, 1184, 1150), (1024, 986, 1063, 1100), (1181, 1216, 1215, 1180), (572, 614, 662, 615), (1304, 1273, 1333, 1362), (1334, 1304, 1362, 1363), (763, 675, 677, 765), (310, 347, 311, 278), (1114, 1151, 1115, 1079), (986, 942, 1021, 1063), (285, 289, 316), (253, 224, 285, 289), (252, 253, 224, 285), (251, 224, 252, 253), (251, 195, 224), (248, 251, 195, 224), (426, 352, 284, 316), (284, 285, 316), (284, 252, 285), (252, 253, 284), (283, 252, 284, 352), (248, 224, 252, 283), (614, 661, 707, 662), (1273, 1240, 1303, 1333), (1305, 1334, 1363, 1335), (310, 346, 381, 347), (1183, 1217, 1249, 1218), (492, 532, 493, 453), (1114, 1150, 1184, 1151), (942, 900, 939, 1021), (661, 706, 749, 707), (1240, 1208, 1272, 1303), (1276, 1305, 1335, 1306), (380, 418, 381, 346), (1217, 1245, 1278, 1249), (1064, 1024, 1100, 1137), (425, 352, 426, 463), (900, 850, 852, 939), (748, 791, 749, 706), (1208, 1172, 1239, 1272), (380, 417, 454, 418), (348, 383, 349, 312), (965, 1005, 1043, 1006), (1247, 1279, 1309, 1280), (494, 533, 575, 534), (1302, 1271, 1331, 1360), (837, 879, 925, 880), (851, 764, 805, 893), (229, 258, 295, 200), (226, 227, 258), (199, 198, 227, 226), (199, 198, 228, 227), (198, 228, 227), (200, 226, 199), (227, 229, 258), (295, 254, 200), (200, 227, 229), (200, 199, 227), (1308, 1248, 1281, 1338), (455, 494, 534, 495), (1332, 1302, 1360, 1388), (837, 880, 838, 792), (938, 851, 893, 980), (427, 389, 388, 462), (1206, 1169, 1203, 1269), (1282, 1308, 1338, 1312), (455, 495, 456, 419), (1336, 1364, 1391, 1365), (1361, 1332, 1388, 1414), (792, 838, 793, 750), (1020, 938, 980, 1058), (1219, 1251, 1220, 1185), (533, 574, 617, 575), (1250, 1282, 1312, 1283), (382, 419, 456, 420), (1364, 1390, 1416, 1391), (1389, 1361, 1414, 1439), (708, 750, 793, 751), (749, 792, 750, 707), (1303, 1272, 1332, 1361), (1306, 1335, 1364, 1336), (418, 455, 419, 381), (1249, 1278, 1308, 1282), (1137, 1100, 1169, 1206), (463, 426, 389, 427), (939, 852, 851, 938), (791, 837, 792, 749), (1272, 1239, 1302, 1332), (418, 454, 494, 455), (1278, 1215, 1248, 1308), (852, 765, 764, 851), (200, 226, 254, 224), (197, 199, 226), (176, 198, 199, 197), (176, 175, 198, 199), (176, 175, 198), (177, 197, 176), (199, 200, 226), (177, 199, 200, 224), (177, 176, 199), (791, 836, 879, 837), (1239, 1207, 1271, 1302), (493, 533, 494, 454), (1216, 1246, 1279, 1247), (964, 1005, 965, 923), (311, 348, 312, 279), (175, 196, 225, 198), (586, 504, 503, 585), (1004, 1042, 1005, 964), (1207, 1171, 1238, 1271), (532, 573, 616, 574), (1246, 1277, 1307, 1279), (923, 965, 924, 878), (279, 312, 280, 245), (196, 219, 250, 225), (504, 463, 427, 503), (313, 350, 318, 286), (720, 627, 721, 806), (966, 1007, 967, 925), (1337, 1365, 1392, 1366), (664, 709, 752, 710), (1186, 1221, 1187, 1153), (1301, 1269, 1330, 1359), (1117, 1154, 1118, 1082), (542, 462, 543, 628), (255, 286, 318, 290), (349, 384, 350, 313), (1006, 1044, 1007, 966), (1309, 1337, 1366, 1339), (664, 710, 665, 617), (1331, 1301, 1359, 1387), (1082, 1118, 1083, 1043), (627, 542, 628, 721), (228, 255, 290, 256), (383, 421, 384, 349), (1280, 1309, 1339, 1310), (1006, 1043, 1083, 1044), (534, 575, 618, 576), (1360, 1331, 1387, 1413), (925, 967, 926, 880), (893, 805, 894, 981), (259, 291, 320, 295), (258, 257, 291), (227, 256, 257, 258), (227, 228, 256, 257), (227, 228, 256), (229, 258, 227), (229, 257, 259, 295), (257, 259, 291), (229, 227, 257), (1338, 1281, 1311, 1367), (495, 534, 576, 535), (198, 225, 255, 228), (585, 503, 542, 627), (1042, 1082, 1043, 1005), (1271, 1238, 1301, 1331), (616, 664, 617, 574), (1279, 1307, 1337, 1309), (965, 1006, 966, 924), (312, 349, 313, 280), (225, 250, 286, 255), (503, 427, 462, 542), (1081, 1117, 1082, 1042), (1238, 1206, 1269, 1301), (1152, 1186, 1153, 1116), (616, 663, 709, 664), (1307, 1336, 1365, 1337), (924, 966, 925, 879), (676, 585, 627, 720), (280, 313, 286, 250), (1116, 1153, 1117, 1081), (1169, 1097, 1133, 1203), (1248, 1247, 1280, 1281), (1250, 1283, 1251, 1219), (663, 708, 751, 709), (1415, 1389, 1439, 1440), (1390, 1415, 1440, 1416), (764, 676, 720, 805), (382, 420, 383, 348), (1185, 1220, 1186, 1152), (363, 326, 327), (326, 327, 295, 354), (326, 327, 363), (325, 295, 326, 327), (325, 254, 295), (315, 325, 254, 295), (364, 327, 295, 354), (354, 388, 389, 364), (389, 362, 363, 364), (362, 326, 363), (315, 295, 326, 362), (363, 327, 364), (1097, 1020, 1058, 1133), (1313, 1342, 1371, 1343), (457, 496, 536, 497), (1417, 1441, 1465, 1442), (1486, 1463, 1437, 1462), (794, 839, 882, 840), (1204, 1134, 1205, 1237), (428, 544, 392, 356), (392, 464, 390, 356), (544, 464, 392), (390, 320, 356), (1221, 1252, 1285, 1253), (457, 497, 458, 421), (894, 806, 895, 982), (1464, 1486, 1462, 1485), (1441, 1464, 1485, 1465), (752, 794, 840, 795), (1310, 1341, 1340, 1311), (1270, 1204, 1237, 1268), (1313, 1343, 1314, 1284), (1187, 1222, 1188, 1154), (350, 385, 353, 318), (806, 721, 807, 895), (1007, 1045, 1008, 967), (1366, 1392, 1418, 1393), (710, 752, 795, 753), (1221, 1253, 1222, 1187), (1359, 1330, 1300, 1329), (1154, 1188, 1155, 1118), (290, 318, 353, 319), (628, 543, 629, 722), (350, 384, 422, 385), (1153, 1187, 1154, 1117), (1281, 1280, 1310, 1311), (1283, 1313, 1284, 1251), (1203, 1133, 1204, 1270), (709, 751, 794, 752), (1440, 1439, 1486, 1464), (1416, 1440, 1464, 1441), (805, 720, 806, 894), (420, 457, 421, 383), (1220, 1252, 1221, 1186), (355, 391, 464, 388), (391, 390, 464), (355, 388, 354, 320), (390, 391, 355, 320), (354, 295, 320), (1133, 1058, 1134, 1204), (751, 793, 839, 794), (1439, 1414, 1463, 1486), (1391, 1416, 1441, 1417), (420, 456, 496, 457), (1283, 1312, 1342, 1313), (575, 617, 665, 618), (1220, 1251, 1284, 1252), (1058, 980, 1059, 1134), (838, 881, 839, 793), (1414, 1388, 1438, 1463), (1365, 1391, 1417, 1392), (495, 535, 496, 456), (1312, 1338, 1367, 1342), (1269, 1203, 1270, 1330), (980, 893, 981, 1059), (462, 388, 464, 543), (838, 880, 926, 881), (1388, 1360, 1413, 1438), (1341, 1368, 1395, 1370), (666, 712, 667, 619), (1386, 1358, 1328, 1357), (1008, 1046, 1009, 968), (1060, 982, 1061, 1099), (324, 358, 394, 294), (321, 322, 358), (293, 292, 322, 321), (293, 292, 323, 322), (292, 323, 322), (294, 321, 293), (322, 324, 358), (394, 356, 294), (294, 322, 324), (294, 293, 322), (1394, 1340, 1369, 1420), (619, 667, 620, 577), (1412, 1386, 1357, 1385), (968, 1009, 969, 927), (1135, 1060, 1099, 1136), (629, 544, 630, 723), (1300, 1268, 1236, 1267), (1371, 1394, 1420, 1398), (577, 620, 578, 536), (1418, 1442, 1466, 1443), (1437, 1412, 1385, 1411), (927, 969, 928, 882), (1205, 1135, 1136, 1170), (1314, 1344, 1315, 1285), (711, 754, 712, 666), (1343, 1371, 1398, 1372), (536, 578, 537, 497), (1442, 1465, 1484, 1466), (1462, 1437, 1411, 1436), (882, 928, 883, 840), (1237, 1205, 1170, 1202), (466, 630, 430, 394), (430, 544, 428, 394), (630, 544, 430), (428, 356, 394), (618, 665, 711, 666), (1252, 1284, 1314, 1285), (1134, 1059, 1135, 1205), (839, 881, 927, 882), (1463, 1438, 1412, 1437), (1392, 1417, 1442, 1418), (535, 577, 536, 496), (1342, 1367, 1394, 1371), (1330, 1270, 1268, 1300), (543, 464, 544, 629), (1059, 981, 1060, 1135), (881, 926, 968, 927), (1438, 1413, 1386, 1412), (535, 576, 619, 577), (1367, 1311, 1340, 1394), (294, 321, 356, 320), (291, 293, 321), (257, 292, 293, 291), (257, 256, 292, 293), (257, 256, 292), (259, 291, 257), (293, 294, 321), (259, 293, 294, 320), (259, 257, 293), (981, 894, 982, 1060), (967, 1008, 968, 926), (1413, 1387, 1358, 1386), (618, 666, 619, 576), (1310, 1339, 1368, 1341), (1083, 1119, 1084, 1044), (421, 458, 422, 384), (256, 290, 319, 292), (721, 628, 722, 807), (1118, 1155, 1119, 1083), (1387, 1359, 1329, 1358), (710, 753, 711, 665), (1339, 1366, 1393, 1368), (1044, 1084, 1045, 1007), (983, 896, 898, 984), (1419, 1443, 1467, 1444), (1085, 1121, 1086, 1046), (841, 884, 842, 796), (1299, 1267, 1235, 1266), (1286, 1316, 1287, 1254), (1223, 1255, 1224, 1189), (808, 723, 809, 853), (357, 387, 429, 393), (459, 499, 460, 423), (1120, 1157, 1121, 1085), (1395, 1419, 1444, 1421), (796, 842, 797, 754), (1328, 1299, 1266, 1298), (1189, 1224, 1190, 1156), (896, 808, 853, 898), (323, 357, 393, 359), (498, 538, 499, 459), (1156, 1190, 1157, 1120), (1370, 1395, 1421, 1396), (712, 755, 713, 667), (1357, 1328, 1298, 1327), (1046, 1086, 1047, 1009), (1099, 1061, 1023, 1062), (361, 395, 431, 324), (358, 360, 395), (322, 359, 360, 358), (360, 324, 322, 323), (322, 323, 359), (324, 358, 322), (360, 361, 395), (431, 394, 324), (324, 360, 361), (323, 359, 360), (1420, 1369, 1397, 1445), (667, 713, 668, 620), (1385, 1357, 1327, 1356), (1119, 1156, 1120, 1084), (458, 498, 459, 422), (292, 319, 357, 323), (807, 722, 808, 896), (1155, 1189, 1156, 1119), (1358, 1329, 1299, 1328), (753, 796, 754, 711), (1368, 1393, 1419, 1395), (1084, 1120, 1085, 1045), (422, 459, 423, 385), (319, 353, 387, 357), (722, 629, 723, 808), (1188, 1223, 1189, 1155), (1329, 1300, 1267, 1299), (1253, 1286, 1254, 1222), (795, 841, 796, 753), (1393, 1418, 1443, 1419), (1045, 1085, 1046, 1008), (895, 807, 896, 983), (385, 423, 387, 353), (1222, 1254, 1223, 1188), (1343, 1372, 1344, 1314), (1268, 1237, 1202, 1236), (1341, 1370, 1369, 1340), (840, 883, 841, 795), (1485, 1462, 1436, 1461), (1465, 1485, 1461, 1484), (982, 895, 983, 1061), (497, 537, 498, 458), (1285, 1315, 1286, 1253), (797, 843, 798, 755), (1399, 1424, 1449, 1425), (621, 669, 622, 579), (1483, 1460, 1434, 1459), (1410, 1384, 1355, 1383), (970, 1011, 971, 929), (1168, 1132, 1096, 1131), (545, 724, 507, 468), (507, 724, 505, 468), (545, 767, 724), (505, 431, 468), (1345, 1374, 1346, 1316), (579, 622, 580, 538), (1460, 1435, 1409, 1434), (1435, 1410, 1383, 1409), (929, 971, 930, 884), (1397, 1396, 1422, 1423), (1201, 1168, 1131, 1167), (1399, 1425, 1400, 1373), (1287, 1317, 1288, 1255), (460, 500, 465, 429), (1121, 1158, 1122, 1086), (1444, 1467, 1482, 1468), (884, 930, 885, 842), (1316, 1346, 1317, 1287), (1266, 1235, 1200, 1234), (1255, 1288, 1256, 1224), (853, 809, 766, 811), (393, 429, 465, 432), (1157, 1191, 1158, 1121), (1421, 1444, 1468, 1446), (423, 460, 429, 387), (1254, 1287, 1255, 1223), (1372, 1399, 1373, 1344), (1236, 1202, 1168, 1201), (1369, 1370, 1396, 1397), (883, 929, 884, 841), (1461, 1436, 1410, 1435), (1484, 1461, 1435, 1460), (1061, 983, 984, 1023), (537, 579, 538, 498), (1315, 1345, 1316, 1286), (505, 630, 467, 431), (467, 630, 466, 431), (505, 724, 630), (466, 394, 431), (1202, 1170, 1132, 1168), (928, 970, 929, 883), (1436, 1411, 1384, 1410), (1466, 1484, 1460, 1483), (578, 621, 579, 537), (1372, 1398, 1424, 1399), (754, 797, 755, 712), (1170, 1136, 1098, 1132), (1344, 1373, 1345, 1315), (969, 1010, 970, 928), (1411, 1385, 1356, 1384), (1443, 1466, 1483, 1467), (620, 668, 621, 578), (1398, 1420, 1445, 1424), (1267, 1236, 1201, 1235), (723, 630, 724, 809), (1136, 1099, 1062, 1098), (1009, 1047, 1010, 969), (1468, 1482, 1458, 1481), (1158, 1192, 1159, 1122), (930, 972, 931, 885), (1234, 1200, 1166, 1199), (1346, 1375, 1347, 1317), (1288, 1318, 1289, 1256), (811, 766, 725, 810), (432, 465, 506, 469), (539, 581, 540, 500), (1191, 1226, 1192, 1158), (1446, 1468, 1481, 1470), (885, 931, 886, 843), (1265, 1234, 1199, 1233), (1256, 1289, 1257, 1225), (897, 811, 810, 855), (396, 432, 469, 434), (580, 623, 581, 539), (1225, 1257, 1226, 1191), (1422, 1446, 1470, 1447), (798, 844, 799, 756), (1297, 1265, 1233, 1264), (1122, 1159, 1123, 1087), (1022, 985, 940, 979), (436, 470, 508, 398), (433, 435, 470), (397, 434, 435, 433), (435, 398, 397, 396), (397, 396, 434), (398, 433, 397), (435, 436, 470), (508, 468, 398), (398, 435, 436), (396, 434, 435), (1469, 1423, 1448, 1487), (756, 799, 757, 714), (1326, 1297, 1264, 1296), (1087, 1123, 1088, 1048), (1373, 1400, 1374, 1345), (1132, 1098, 1057, 1096), (1010, 1048, 1011, 970), (1467, 1483, 1459, 1482), (1384, 1356, 1326, 1355), (538, 580, 539, 499), (668, 714, 669, 621), (1424, 1445, 1469, 1449), (1235, 1201, 1167, 1200), (809, 724, 767, 766), (1098, 1062, 1022, 1057), (1047, 1087, 1048, 1010), (1356, 1327, 1297, 1326), (499, 539, 500, 460), (713, 756, 714, 668), (1445, 1397, 1423, 1469), (398, 433, 468, 361), (395, 397, 433), (360, 396, 397, 395), (397, 361, 360, 359), (360, 359, 396), (361, 395, 360), (397, 398, 433), (468, 431, 361), (361, 397, 398), (359, 396, 397), (1062, 1023, 985, 1022), (1086, 1122, 1087, 1047), (1327, 1298, 1265, 1297), (984, 898, 897, 941), (755, 798, 756, 713), (1396, 1421, 1446, 1422), (1190, 1225, 1191, 1157), (898, 853, 811, 897), (359, 393, 432, 396), (1224, 1256, 1225, 1190), (1298, 1266, 1234, 1265), (1023, 984, 941, 985), (842, 885, 843, 797), (1354, 1325, 1295, 1324), (1049, 1089, 1050, 1012), (1095, 1056, 1018, 1055), (589, 679, 587, 549), (679, 589, 633), (632, 678, 679, 633), (632, 633, 589, 549), (587, 508, 549), (1401, 1427, 1402, 1375), (670, 716, 671, 623), (940, 899, 854, 892), (1408, 1382, 1353, 1381), (1382, 1354, 1324, 1353), (1012, 1050, 1013, 972), (1447, 1472, 1471, 1448), (1130, 1095, 1055, 1094), (1450, 1474, 1451, 1426), (1347, 1376, 1348, 1318), (540, 582, 546, 506), (899, 855, 812, 854), (1192, 1227, 1193, 1159), (1481, 1458, 1432, 1457), (972, 1013, 973, 931), (1375, 1402, 1376, 1347), (1199, 1166, 1129, 1165), (1318, 1348, 1319, 1289), (810, 725, 728, 769), (469, 506, 546, 509), (581, 624, 582, 540), (1226, 1258, 1227, 1192), (1470, 1481, 1457, 1480), (931, 973, 932, 886), (941, 897, 855, 899), (500, 540, 506, 465), (1317, 1347, 1318, 1288), (1425, 1450, 1426, 1400), (1167, 1131, 1095, 1130), (1423, 1422, 1447, 1448), (971, 1012, 972, 930), (1409, 1383, 1354, 1382), (1434, 1409, 1382, 1408), (985, 941, 899, 940), (622, 670, 623, 580), (1374, 1401, 1375, 1346), (547, 767, 545, 508), (587, 679, 767, 547), (547, 508, 587), (545, 468, 508), (1131, 1096, 1056, 1095), (1011, 1049, 1012, 971), (1383, 1355, 1325, 1354), (1459, 1434, 1408, 1433), (669, 715, 670, 622), (1425, 1449, 1473, 1450), (843, 886, 844, 798), (1096, 1057, 1019, 1056), (1400, 1426, 1401, 1374), (1048, 1088, 1049, 1011), (1355, 1326, 1296, 1325), (1482, 1459, 1433, 1458), (714, 757, 715, 669), (1449, 1469, 1487, 1473), (1200, 1167, 1130, 1166), (766, 767, 679, 725), (1057, 1022, 979, 1019), (1193, 1228, 1194, 1160), (937, 892, 849, 891), (513, 550, 590, 473), (510, 512, 550), (471, 511, 512, 510), (512, 473, 471, 472), (471, 472, 511), (473, 510, 471), (512, 513, 550), (590, 549, 473), (473, 512, 513), (472, 511, 512), (1493, 1471, 1478, 1492), (845, 888, 846, 800), (1263, 1232, 1197, 1231), (1160, 1194, 1161, 1124), (978, 937, 891, 936), (728, 678, 641, 685), (1129, 1094, 1054, 1093), (1488, 1493, 1492, 1494), (800, 846, 801, 758), (1432, 1407, 1380, 1406), (1295, 1263, 1231, 1262), (1124, 1161, 1125, 1089), (1018, 978, 936, 977), (1451, 1475, 1452, 1427), (932, 974, 933, 887), (1474, 1488, 1494, 1489), (758, 801, 759, 716), (1407, 1381, 1352, 1380), (1324, 1295, 1262, 1294), (1089, 1125, 1090, 1050), (684, 686, 726), (680, 726, 686), (680, 684, 726), (634, 590, 680, 641), (680, 686, 641), (678, 632, 634, 641), (632, 549, 590, 634), (1055, 1018, 977, 1017), (1427, 1452, 1428, 1402), (716, 759, 717, 671), (892, 854, 804, 849), (1433, 1408, 1381, 1407), (715, 758, 716, 670), (1450, 1473, 1488, 1474), (886, 932, 887, 844), (1426, 1451, 1427, 1401), (1056, 1019, 978, 1018), (1088, 1124, 1089, 1049), (1458, 1433, 1407, 1432), (1325, 1296, 1263, 1295), (757, 800, 758, 715), (1473, 1487, 1493, 1488), (1166, 1130, 1094, 1129), (725, 679, 678, 728), (1019, 979, 937, 978), (1123, 1160, 1124, 1088), (1296, 1264, 1232, 1263), (799, 845, 800, 757), (1487, 1448, 1471, 1493), (473, 510, 549, 436), (470, 471, 510), (435, 434, 471, 470), (435, 434, 472, 471), (434, 472, 471), (436, 470, 435), (471, 473, 510), (549, 508, 436), (436, 471, 473), (436, 435, 471), (979, 940, 892, 937), (1159, 1193, 1160, 1123), (1264, 1233, 1198, 1232), (844, 887, 845, 799), (1447, 1470, 1480, 1472), (1257, 1290, 1258, 1226), (623, 671, 624, 581), (855, 810, 769, 812), (434, 469, 509, 472), (1289, 1319, 1290, 1257), (1233, 1199, 1165, 1198), (1428, 1453, 1429, 1403), (1128, 1093, 1053, 1092), (1377, 1404, 1378, 1349), (727, 685, 640, 681), (548, 588, 631, 591), (672, 718, 673, 625), (1456, 1431, 1405, 1430), (1291, 1321, 1292, 1259), (1014, 1052, 1015, 974), (1164, 1128, 1092, 1127), (1349, 1378, 1350, 1320), (768, 727, 681, 719), (511, 548, 591, 551), (717, 760, 718, 672), (1291, 1320, 1350, 1321), (1479, 1456, 1430, 1455), (933, 975, 934, 888), (1197, 1164, 1127, 1163), (1228, 1260, 1229, 1194), (552, 553, 592), (550, 552, 592), (512, 551, 552, 550), (551, 552, 512, 511), (553, 592, 635, 590), (513, 552, 553, 590), (512, 511, 551), (513, 512, 552), (513, 550, 512), (891, 849, 803, 848), (1492, 1478, 1454, 1477), (888, 934, 889, 846), (1231, 1197, 1163, 1196), (1194, 1229, 1195, 1161), (936, 891, 848, 890), (685, 641, 594, 640), (1093, 1054, 1016, 1053), (1232, 1198, 1164, 1197), (845, 887, 933, 888), (1472, 1480, 1456, 1479), (1258, 1290, 1320, 1291), (671, 717, 672, 624), (472, 509, 548, 511), (812, 769, 727, 768), (1319, 1349, 1320, 1290), (1198, 1165, 1128, 1164), (973, 1014, 974, 932), (1480, 1457, 1431, 1456), (1258, 1291, 1259, 1227), (624, 672, 625, 582), (509, 546, 588, 548), (769, 728, 685, 727), (1348, 1377, 1349, 1319), (1165, 1129, 1093, 1128), (1402, 1428, 1403, 1376), (1013, 1051, 1014, 973), (1457, 1432, 1406, 1431), (1227, 1259, 1228, 1193), (854, 812, 768, 804), (582, 625, 588, 546), (1376, 1403, 1377, 1348), (1474, 1489, 1475, 1451), (1094, 1055, 1017, 1054), (1472, 1479, 1478, 1471), (1050, 1090, 1051, 1013), (1353, 1324, 1294, 1323), (1381, 1353, 1323, 1352), (639, 592, 593), (593, 594, 595, 639), (595, 636, 639), (551, 640, 594, 593), (639, 636, 638), (553, 592, 639), (636, 637, 638), (552, 551, 593, 592), (638, 553, 639), (1490, 1495, 1491, 1476), (1476, 1491, 1477, 1453), (1429, 1454, 1455, 1404), (1404, 1455, 1430, 1378), (1378, 1430, 1405, 1350), (1260, 1322, 1293, 1229), (1229, 1293, 1261, 1195), (1195, 1261, 1230, 1162), (1162, 1230, 1196, 1126), (1126, 1196, 1163, 1091), (1091, 1163, 1127, 1052), (1052, 1127, 1092, 1015), (975, 1053, 1016, 934), (934, 1016, 976, 889), (889, 976, 935, 847), (847, 935, 890, 802), (802, 890, 848, 760), (673, 761, 719, 631), (631, 719, 681, 591), (591, 681, 640), (591, 640, 551), (1350, 1405, 1379, 1321), (1321, 1379, 1351, 1292), (1292, 1351, 1322, 1260), (1477, 1454, 1429, 1453), (1015, 1092, 1053, 975), (760, 848, 803, 718), (718, 803, 761, 673), (1051, 1091, 1052, 1014), (1431, 1406, 1379, 1405), (1259, 1292, 1260, 1228), (804, 768, 719, 761), (625, 673, 631, 588), (1403, 1429, 1404, 1377), (1489, 1495, 1490, 1475), (1054, 1017, 976, 1016), (1479, 1455, 1454, 1478), (1090, 1126, 1091, 1051), (1323, 1294, 1261, 1293), (1352, 1323, 1293, 1322), (849, 804, 761, 803), (759, 802, 760, 717), (1452, 1476, 1453, 1428), (682, 683, 635, 636), (683, 635, 636, 637), (636, 637, 595), (680, 684, 590, 635), (684, 590, 635, 682), (682, 683, 642), (686, 682, 642, 641), (680, 635, 682, 686), (642, 682, 636), (642, 636, 595, 594), (682, 683, 684), (594, 641, 642), (1017, 977, 935, 976), (1125, 1162, 1126, 1090), (1294, 1262, 1230, 1261), (1380, 1352, 1322, 1351), (801, 847, 802, 759), (1489, 1494, 1491, 1495), (974, 1015, 975, 933), (1475, 1490, 1476, 1452), (977, 936, 890, 935), (1161, 1195, 1162, 1125), (1262, 1231, 1196, 1230), (1406, 1380, 1351, 1379), (846, 889, 847, 801), (1494, 1492, 1477, 1491)])
me_plane_001.materials.append(mat_material_002)
me_plane_001.use_remesh_preserve_volume = False
me_plane_001.use_remesh_preserve_attributes = False
me_plane_001.use_mirror_vertex_groups = False
me_plane_001.update()

# ---- objects
ob_cube = bpy.data.objects.new('Cube', me_cube_001)
ob_plane_001 = bpy.data.objects.new('Plane.001', me_plane_001)
ob_lamp = bpy.data.objects.new('Lamp', light_lamp)
ob_camera = bpy.data.objects.new('Camera', cam_camera)

# ---- transforms, parenting, visibility, modifiers, constraints
ob_cube.location = (0.0, 0.06691, 4.394)
ob_cube.scale = (0.4643, 0.4643, 0.4643)
ob_cube.lineart.crease_threshold = 0.0
ob_plane_001.location = (0.0, 0.0, 0.131)
ob_plane_001.scale = (0.5628, 1.0, 1.048)
ob_plane_001.lineart.crease_threshold = 0.0
ob_lamp.location = (4.076, 1.005, 6.318)
ob_lamp.rotation_euler = (0.6503, 0.05522, 1.866)
ob_lamp.scale = (1.0, 1.018, 1.031)
ob_lamp.lock_rotations_4d = False
ob_lamp.empty_display_type = 'ARROWS'
ob_lamp.color = (0.0, 0.0, 0.0, 0.0)
ob_lamp.lineart.crease_threshold = 0.0
ob_camera.location = (7.481, -6.508, 5.731)
ob_camera.rotation_euler = (1.109, 0.01082, 0.8149)
ob_camera.scale = (1.0, 1.039, 1.01)
ob_camera.lock_rotations_4d = False
ob_camera.empty_display_type = 'ARROWS'
ob_camera.color = (0.0, 0.0, 0.0, 0.0)
ob_camera.display_type = 'WIRE'
ob_camera.lineart.crease_threshold = 0.0

# ---- collection membership
col_collection_1.objects.link(ob_cube)
col_collection_1.objects.link(ob_plane_001)
col_collection_1.objects.link(ob_lamp)
col_collection_1.objects.link(ob_camera)

# ---- scene / render settings (as saved in the file)
scene.camera = ob_camera
scene.frame_start = 1; scene.frame_end = 250; scene.frame_set(1)
scene.render.engine = 'BLENDER_EEVEE_NEXT'
scene.render.image_settings.compression = 90
scene.render.resolution_percentage = 50
scene.render.dither_intensity = 0.0
scene.cycles.use_denoising = False
scene.cycles.samples = 10
scene.cycles.sampling_pattern = 'TABULATED_SOBOL'
scene.cycles.light_sampling_threshold = 0.0
scene.cycles.use_adaptive_sampling = False
scene.cycles.use_light_tree = False
scene.cycles.blur_glossy = 0.0
scene.cycles.volume_bounces = 1
scene.cycles.pixel_filter_type = 'GAUSSIAN'
scene.cycles.sample_clamp_indirect = 0.0
scene.view_settings.view_transform = 'Standard'
bpy.context.view_layer.update()
